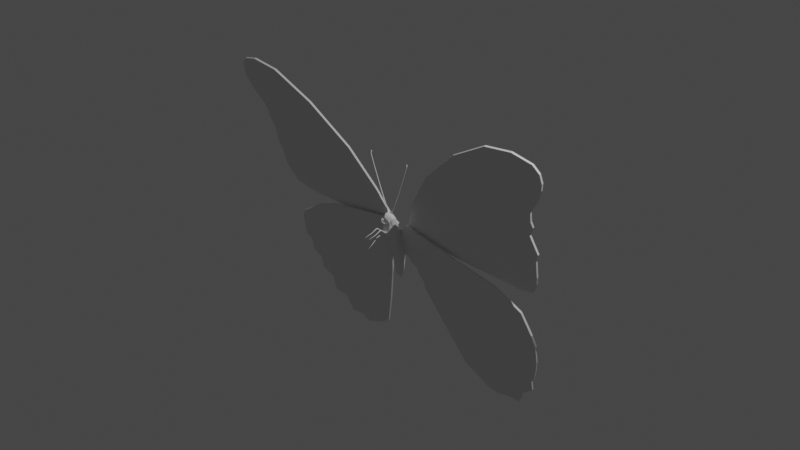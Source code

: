 # Source: butterfly.blend  (saved by Blender 2.83.19; exported with 4.5.12 LTS)
import bpy
from mathutils import Matrix  # noqa: F401  (used for matrix-valued properties, if any)

bpy.ops.wm.read_factory_settings(use_empty=True)
scene = bpy.context.scene
scene.name = 'Scene'

# ---- collections
col_collection = bpy.data.collections.new('Collection'); scene.collection.children.link(col_collection)

# ---- node groups
ng_auto_smooth = bpy.data.node_groups.new('Auto Smooth', 'GeometryNodeTree')
_s = ng_auto_smooth.interface.new_socket(name='Geometry', in_out='OUTPUT', socket_type='NodeSocketGeometry')
_s = ng_auto_smooth.interface.new_socket(name='Geometry', in_out='INPUT', socket_type='NodeSocketGeometry')
_s = ng_auto_smooth.interface.new_socket(name='Angle', in_out='INPUT', socket_type='NodeSocketFloat')
_s.subtype = 'ANGLE'
_s.min_value = 0.0
_s.max_value = 3.142
ng_auto_smooth.is_modifier = True
_N = ng_auto_smooth.nodes; _L = ng_auto_smooth.links
n0 = _N.new('NodeGroupOutput'); n0.name = 'Group Output'; n0.location = (480, -100)
n1 = _N.new('NodeGroupInput'); n1.name = 'Group Input'; n1.location = (-420, -300)
n2 = _N.new('NodeGroupInput'); n2.name = 'Group Input.001'; n2.location = (-60, -100)
n3 = _N.new('GeometryNodeSetShadeSmooth'); n3.name = 'Set Shade Smooth'; n3.location = (120, -100)
n3.domain = 'EDGE'
n4 = _N.new('GeometryNodeSetShadeSmooth'); n4.name = 'Set Shade Smooth.001'; n4.location = (300, -100)
n5 = _N.new('GeometryNodeInputMeshEdgeAngle'); n5.name = 'Edge Angle'; n5.location = (-420, -220)
n6 = _N.new('GeometryNodeInputEdgeSmooth'); n6.name = 'Is Edge Smooth'; n6.location = (-60, -160)
n7 = _N.new('GeometryNodeInputShadeSmooth'); n7.name = 'Is Face Smooth'; n7.location = (-240, -340)
n8 = _N.new('FunctionNodeBooleanMath'); n8.name = 'Boolean Math'; n8.location = (-60, -220)
n9 = _N.new('FunctionNodeCompare'); n9.name = 'Compare'; n9.location = (-240, -180)
n9.operation = 'LESS_EQUAL'
_L.new(n5.outputs[0], n9.inputs[0])
_L.new(n4.outputs[0], n0.inputs[0])
_L.new(n1.outputs[1], n9.inputs[1])
_L.new(n9.outputs[0], n8.inputs[0])
_L.new(n7.outputs[0], n8.inputs[1])
_L.new(n2.outputs[0], n3.inputs[0])
_L.new(n6.outputs[0], n3.inputs[1])
_L.new(n3.outputs[0], n4.inputs[0])
_L.new(n8.outputs[0], n3.inputs[2])
n0.is_active_output = True

# ---- world
world_world = bpy.data.worlds.new('World'); scene.world = world_world
world_world.use_nodes = True; world_world.node_tree.nodes.clear()
_N = world_world.node_tree.nodes; _L = world_world.node_tree.links
n0 = _N.new('ShaderNodeOutputWorld'); n0.name = 'World Output'; n0.location = (300, 300)
n1 = _N.new('ShaderNodeBackground'); n1.name = 'Background'; n1.location = (10, 300)
n1.inputs[0].default_value = (0.05088, 0.05088, 0.05088, 1.0)
_L.new(n1.outputs[0], n0.inputs[0])
n0.is_active_output = True
world_world.color = (0.05088, 0.05088, 0.05088)
world_world.use_sun_shadow = False
world_world.sun_shadow_jitter_overblur = 0.0

# ---- cameras
cam_camera = bpy.data.cameras.new('Camera')
cam_camera.clip_end = 100.0
cam_camera.ortho_scale = 7.314

# ---- lights
light_light = bpy.data.lights.new('Light', 'POINT')
light_light.transmission_factor = 0.0
light_light.energy = 1000.0
light_light.shadow_soft_size = 0.1
light_light.shadow_maximum_resolution = 0.006
light_light.use_absolute_resolution = True

# ---- meshes
me_plane = bpy.data.meshes.new('Plane')
me_plane.from_pydata([(-1.017, -1.841, 0.01316), (-0.2609, -0.7098, 0.01703), (-1.747, -0.8014, 0.01559), (-0.1253, 0.06394, -0.02535), (-0.598, -1.605, 0.01977), (-0.4223, -1.161, 0.01955), (-0.9624, -0.08052, 0.00224), (-1.288, -0.1996, 0.01326), (-1.619, -1.278, 0.01615), (-1.492, -1.564, 0.01939), (-1.266, -1.784, 0.01827), (-0.2122, -0.534, 0.01201), (-0.132, -0.3759, 0.01224), (-0.1637, -0.209, 0.009855), (-0.7802, -1.267, 0.02049), (-0.9406, -0.9269, 0.02049), (-1.124, -0.6203, -0.01427), (-0.5225, -0.9053, 0.01955), (-0.5803, -0.6319, 0.01426), (-0.7121, -0.362, -0.009843), (-1.617, -0.411, 0.02138), (-0.7828, -1.725, 0.02187), (-1.02, -1.509, 0.02345), (-1.214, -1.227, 0.02345), (-1.399, -0.8584, 0.02345), (-1.711, -0.5389, 0.003944), (-1.14, -1.631, 0.02178), (-1.351, -1.378, 0.02178), (-1.516, -1.056, 0.02178), (-0.8932, -1.774, 0.02068), (-1.356, -1.602, -0.002806), (-0.1722, -0.4474, 0.009855), (-0.8604, -1.1, 0.009855), (-0.5514, -0.7715, 0.007206), (-1.117, -1.372, 0.009855), (-1.245, -1.508, 0.009855), (-1.509, -1.367, 0.001691), (-0.1026, -0.3187, 0.0189), (-1.032, -0.7768, -0.007526), (-0.6529, -0.4999, -0.006002), (-1.306, -1.047, 0.009855), (-1.434, -1.221, 0.009855), (-0.1413, -0.08986, 0.009855), (-1.24, -0.3263, 0.001146), (-0.8179, -0.1964, 0.002644), (-1.701, -0.8733, 0.001538), (-1.567, -0.5323, 0.009855), (-1.662, -0.672, -0.003515), (-1.626, -1.123, 8.827e-05), (-0.1573, -0.1751, 0.009855), (-1.157, -0.5388, -0.01749), (-0.7358, -0.3106, -0.01307), (-1.447, -0.7684, 0.009855), (-1.558, -0.9492, 0.006048), (-1.128, -1.778, 0.005498), (-0.2321, -0.6087, 0.01057), (-0.7056, -1.452, 0.01337), (-0.4724, -1.036, 0.009855), (-0.9052, -1.639, 0.01445), (-1.027, -1.718, 0.01296), (-0.1493, -0.1325, 0.009855), (-1.198, -0.4294, 0.002463), (-0.7791, -0.25, 0.004515), (-1.507, -0.6463, 0.02345), (-1.61, -0.807, 0.0132), (-1.707, -1.036, 0.01205), (-0.04509, -0.0003747, -0.006125), (-0.04831, -0.2179, 0.01252), (-0.04995, -0.3159, 0.01805), (-0.05373, -0.09682, 0.01193), (-0.04985, -0.1834, 0.01235), (-0.05179, -0.1401, 0.01214)], [], [(44, 42, 3, 6), (46, 43, 7, 20), (43, 44, 6, 7), (56, 57, 17, 14), (32, 33, 18, 15), (38, 39, 19, 16), (58, 56, 14, 22), (34, 32, 15, 23), (40, 38, 16, 24), (57, 55, 11, 17), (33, 31, 12, 18), (39, 37, 13, 19), (41, 40, 24, 28), (35, 34, 23, 27), (59, 58, 22, 26), (47, 46, 20, 25), (45, 47, 25, 2), (54, 59, 26, 10), (30, 35, 27, 9), (36, 41, 28, 8), (10, 26, 35, 30), (26, 22, 34, 35), (17, 11, 31, 33), (22, 14, 32, 34), (14, 17, 33, 32), (9, 27, 41, 36), (27, 23, 40, 41), (18, 12, 37, 39), (23, 15, 38, 40), (15, 18, 39, 38), (65, 64, 47, 45), (64, 63, 46, 47), (61, 62, 44, 43), (63, 61, 43, 46), (62, 60, 42, 44), (19, 13, 49, 51), (24, 16, 50, 52), (16, 19, 51, 50), (28, 24, 52, 53), (8, 28, 53, 48), (0, 29, 59, 54), (29, 21, 58, 59), (5, 1, 55, 57), (21, 4, 56, 58), (4, 5, 57, 56), (51, 49, 60, 62), (52, 50, 61, 63), (50, 51, 62, 61), (53, 52, 63, 64), (48, 53, 64, 65), (13, 37, 68, 67), (3, 42, 69, 66), (60, 49, 70, 71), (42, 60, 71, 69), (49, 13, 67, 70)])
_uv = me_plane.uv_layers.new(name='UVMap')
_uv.uv.foreach_set('vector', [0.633, 0.9346, 1.0, 0.9374, 1.0, 1.0, 0.6667, 1.0, 0.1667, 0.945, 0.3333, 0.9098, 0.3333, 1.0, 0.1667, 1.0, 0.3333, 0.9098, 0.633, 0.9346, 0.6667, 1.0, 0.3333, 1.0, 0.3333, 0.125, 0.6667, 0.125, 0.6667, 0.25, 0.3333, 0.25, 0.3333, 0.375, 0.6667, 0.375, 0.6667, 0.5, 0.3333, 0.5, 0.3333, 0.57, 0.6385, 0.5883, 0.6022, 0.7287, 0.3333, 0.6399, 0.1667, 0.125, 0.3333, 0.125, 0.3333, 0.25, 0.1667, 0.25, 0.1667, 0.375, 0.3333, 0.375, 0.3333, 0.5, 0.1667, 0.5, 0.1667, 0.6402, 0.3333, 0.57, 0.3333, 0.6399, 0.1667, 0.7804, 0.6667, 0.125, 1.0, 0.125, 1.0, 0.25, 0.6667, 0.25, 0.6667, 0.375, 1.0, 0.375, 1.0, 0.5, 0.6667, 0.5, 0.6385, 0.5883, 1.0, 0.625, 1.0, 0.75, 0.6022, 0.7287, 0.08333, 0.6326, 0.1667, 0.6402, 0.1667, 0.7804, 0.08333, 0.7652, 0.08333, 0.375, 0.1667, 0.375, 0.1667, 0.5, 0.08333, 0.5, 0.08333, 0.125, 0.1667, 0.125, 0.1667, 0.25, 0.08333, 0.25, 0.08333, 0.9412, 0.1667, 0.945, 0.1667, 1.0, 0.08333, 1.0, 0.0, 0.9374, 0.08333, 0.9412, 0.08333, 1.0, 0.0, 1.0, 0.0, 0.125, 0.08333, 0.125, 0.08333, 0.25, 0.0, 0.25, 0.0, 0.375, 0.08333, 0.375, 0.08333, 0.5, 0.0, 0.5, 0.0, 0.625, 0.08333, 0.6326, 0.08333, 0.7652, 0.0, 0.75, 0.0, 0.25, 0.08333, 0.25, 0.08333, 0.375, 0.0, 0.375, 0.08333, 0.25, 0.1667, 0.25, 0.1667, 0.375, 0.08333, 0.375, 0.6667, 0.25, 1.0, 0.25, 1.0, 0.375, 0.6667, 0.375, 0.1667, 0.25, 0.3333, 0.25, 0.3333, 0.375, 0.1667, 0.375, 0.3333, 0.25, 0.6667, 0.25, 0.6667, 0.375, 0.3333, 0.375, 0.0, 0.5, 0.08333, 0.5, 0.08333, 0.6326, 0.0, 0.625, 0.08333, 0.5, 0.1667, 0.5, 0.1667, 0.6402, 0.08333, 0.6326, 0.6667, 0.5, 1.0, 0.5, 1.0, 0.625, 0.6385, 0.5883, 0.1667, 0.5, 0.3333, 0.5, 0.3333, 0.57, 0.1667, 0.6402, 0.3333, 0.5, 0.6667, 0.5, 0.6385, 0.5883, 0.3333, 0.57, 0.0, 0.8704, 0.08333, 0.8782, 0.08333, 0.9412, 0.0, 0.9374, 0.08333, 0.8782, 0.1667, 0.8861, 0.1667, 0.945, 0.08333, 0.9412, 0.3333, 0.8133, 0.622, 0.8627, 0.633, 0.9346, 0.3333, 0.9098, 0.1667, 0.8861, 0.3333, 0.8133, 0.3333, 0.9098, 0.1667, 0.945, 0.622, 0.8627, 1.0, 0.8704, 1.0, 0.9374, 0.633, 0.9346, 0.6022, 0.7287, 1.0, 0.75, 1.0, 0.8033, 0.6147, 0.7898, 0.1667, 0.7804, 0.3333, 0.6399, 0.3333, 0.7167, 0.1667, 0.8272, 0.3333, 0.6399, 0.6022, 0.7287, 0.6147, 0.7898, 0.3333, 0.7167, 0.08333, 0.7652, 0.1667, 0.7804, 0.1667, 0.8272, 0.08333, 0.8153, 0.0, 0.75, 0.08333, 0.7652, 0.08333, 0.8153, 0.0, 0.8033, 0.0, 0.0, 0.08333, 0.0, 0.08333, 0.125, 0.0, 0.125, 0.08333, 0.0, 0.1667, 0.0, 0.1667, 0.125, 0.08333, 0.125, 0.6667, 0.0, 1.0, 0.0, 1.0, 0.125, 0.6667, 0.125, 0.1667, 0.0, 0.3333, 0.0, 0.3333, 0.125, 0.1667, 0.125, 0.3333, 0.0, 0.6667, 0.0, 0.6667, 0.125, 0.3333, 0.125, 0.6147, 0.7898, 1.0, 0.8033, 1.0, 0.8704, 0.622, 0.8627, 0.1667, 0.8272, 0.3333, 0.7167, 0.3333, 0.8133, 0.1667, 0.8861, 0.3333, 0.7167, 0.6147, 0.7898, 0.622, 0.8627, 0.3333, 0.8133, 0.08333, 0.8153, 0.1667, 0.8272, 0.1667, 0.8861, 0.08333, 0.8782, 0.0, 0.8033, 0.08333, 0.8153, 0.08333, 0.8782, 0.0, 0.8704, 1.0, 0.75, 1.0, 0.625, 1.0, 0.625, 1.0, 0.75, 1.0, 1.0, 1.0, 0.9374, 1.0, 0.9374, 1.0, 1.0, 1.0, 0.8704, 1.0, 0.8033, 1.0, 0.8033, 1.0, 0.8704, 1.0, 0.9374, 1.0, 0.8704, 1.0, 0.8704, 1.0, 0.9374, 1.0, 0.8033, 1.0, 0.75, 1.0, 0.75, 1.0, 0.8033])
me_plane.use_remesh_fix_poles = True
me_plane.use_remesh_preserve_attributes = False
me_plane.use_mirror_vertex_groups = False
me_plane.update()
me_plane_001 = bpy.data.meshes.new('Plane.001')
me_plane_001.from_pydata([(1.974, 1.511, -0.004306), (0.2599, 0.4511, -0.01376), (1.716, -0.03691, 0.004961), (0.02746, 0.03841, -0.007397), (1.435, 1.515, -0.006618), (0.9916, 1.258, -0.01219), (0.5407, 0.8487, -0.008785), (0.5034, -0.05714, 0.0), (0.9051, -0.07443, 0.0), (1.316, -0.07913, 0.0), (1.808, 0.1883, 0.0129), (1.851, 0.8613, 0.008972), (0.1698, 0.293, -0.02243), (0.1165, 0.1533, -0.005421), (1.441, 0.8848, -0.01385), (1.355, 0.247, -0.005804), (0.9954, 0.7428, -0.004479), (0.9344, 0.2643, 0.004145), (0.5603, 0.4923, 8.123e-09), (0.5319, 0.2183, -8.154e-09), (1.955, 1.11, -0.00323), (0.2005, 0.3414, -0.01882), (1.46, 1.103, -0.01385), (1.012, 0.929, 0.001336), (0.5716, 0.6006, 0.0), (2.043, 1.331, -0.008613), (0.2232, 0.3975, -0.0105), (1.47, 1.306, -0.02683), (1.011, 1.088, -0.00336), (0.5685, 0.7177, -0.005946), (1.86, 0.476, 0.0), (0.1356, 0.2039, -0.01468), (1.387, 0.5215, -0.004813), (0.955, 0.4719, 0.0003508), (0.544, 0.3349, -1.224e-09), (1.794, 0.6713, -0.006101), (0.1488, 0.2365, -0.01778), (1.412, 0.6704, -0.01385), (0.9731, 0.582, -0.004479), (0.5507, 0.3997, 2.62e-09), (0.1284, 0.1922, -0.01468), (1.377, 0.4174, -0.01385), (0.9467, 0.3922, -0.004479), (0.5394, 0.2903, -3.876e-09), (1.819, 0.3768, -0.002067), (1.856, 0.7868, -0.001077), (0.1594, 0.2624, -0.01778), (1.433, 0.792, -0.00547), (0.9853, 0.6819, 0.005561), (0.5566, 0.4561, 5.971e-09), (0.1825, 0.3204, -0.02243), (1.446, 0.9808, -0.002877), (1.005, 0.8243, -0.004479), (0.5658, 0.5449, 1.125e-08), (1.859, 0.9628, 0.001077), (0.2149, 0.3827, -0.01882), (1.46, 1.222, -0.01186), (1.018, 1.021, -0.008398), (0.5715, 0.6735, -0.002973), (2.026, 1.253, -0.004665), (2.036, 1.431, -0.006818), (0.2315, 0.4174, -0.0105), (1.476, 1.391, -0.03179), (1.014, 1.155, -0.01047), (0.5654, 0.7619, -0.00892), (1.546, -0.0855, 0.004341), (1.752, 1.561, -0.004114), (1.681, 0.9219, 0.0), (1.585, 0.2237, 0.0), (1.747, 1.132, -0.00517), (1.772, 1.332, 0.0), (1.613, 0.5156, 0.0), (1.631, 0.7013, 0.0), (1.597, 0.4143, 0.0), (1.656, 0.8378, 0.0), (1.706, 1.009, -0.002403), (1.769, 1.242, -0.005364), (1.775, 1.413, 0.0), (0.09501, 0.09706, -0.00639), (1.339, 0.117, -0.01385), (0.9197, 0.1298, -0.004479), (0.5205, 0.1079, 0.0), (1.779, 0.08662, 0.003824), (1.576, 0.1046, 0.0)], [], [(81, 7, 3, 78), (83, 65, 9, 79), (79, 9, 8, 80), (80, 8, 7, 81), (52, 16, 18, 53), (42, 17, 19, 43), (51, 14, 16, 52), (41, 15, 17, 42), (75, 67, 14, 51), (73, 68, 15, 41), (53, 18, 12, 50), (43, 19, 13, 40), (58, 24, 21, 55), (76, 69, 22, 56), (56, 22, 23, 57), (57, 23, 24, 58), (63, 28, 29, 64), (62, 27, 28, 63), (77, 70, 27, 62), (64, 29, 26, 61), (39, 34, 31, 36), (72, 71, 32, 37), (37, 32, 33, 38), (38, 33, 34, 39), (48, 38, 39, 49), (47, 37, 38, 48), (74, 72, 37, 47), (49, 39, 36, 46), (34, 43, 40, 31), (71, 73, 41, 32), (32, 41, 42, 33), (33, 42, 43, 34), (18, 49, 46, 12), (67, 74, 47, 14), (14, 47, 48, 16), (16, 48, 49, 18), (24, 53, 50, 21), (69, 75, 51, 22), (22, 51, 52, 23), (23, 52, 53, 24), (28, 57, 58, 29), (27, 56, 57, 28), (70, 76, 56, 27), (29, 58, 55, 26), (6, 64, 61, 1), (66, 77, 62, 4), (4, 62, 63, 5), (5, 63, 64, 6), (0, 60, 77, 66), (25, 59, 76, 70), (20, 54, 75, 69), (11, 45, 74, 67), (30, 44, 73, 71), (45, 35, 72, 74), (35, 30, 71, 72), (60, 25, 70, 77), (59, 20, 69, 76), (44, 10, 68, 73), (54, 11, 67, 75), (82, 2, 65, 83), (10, 82, 83, 68), (17, 80, 81, 19), (15, 79, 80, 17), (68, 83, 79, 15), (19, 81, 78, 13)])
_uv = me_plane_001.uv_layers.new(name='UVMap')
_uv.uv.foreach_set('vector', [0.75, 0.8002, 0.75, 1.0, 1.0, 1.0, 1.0, 0.8002, 0.125, 0.8002, 0.125, 1.0, 0.25, 1.0, 0.25, 0.8002, 0.25, 0.8002, 0.25, 1.0, 0.5, 1.0, 0.5, 0.8002, 0.5, 0.8002, 0.5, 1.0, 0.75, 1.0, 0.75, 0.8002, 0.5, 0.2693, 0.5, 0.3333, 0.75, 0.3333, 0.75, 0.2693, 0.5, 0.5791, 0.5, 0.6667, 0.75, 0.6667, 0.75, 0.5791, 0.25, 0.2693, 0.25, 0.3333, 0.5, 0.3333, 0.5, 0.2693, 0.25, 0.5791, 0.25, 0.6667, 0.5, 0.6667, 0.5, 0.5791, 0.1152, 0.2479, 0.1152, 0.3088, 0.25, 0.3333, 0.25, 0.2693, 0.1311, 0.5703, 0.1312, 0.6667, 0.25, 0.6667, 0.25, 0.5791, 0.75, 0.2693, 0.75, 0.3333, 1.0, 0.3333, 1.0, 0.2693, 0.75, 0.5791, 0.75, 0.6667, 1.0, 0.6667, 1.0, 0.5791, 0.75, 0.125, 0.75, 0.2016, 1.0, 0.1973, 1.0, 0.125, 0.1181, 0.125, 0.1197, 0.1723, 0.2562, 0.1844, 0.2523, 0.1272, 0.2523, 0.1272, 0.2562, 0.1844, 0.5, 0.1884, 0.5, 0.125, 0.5, 0.125, 0.5, 0.1884, 0.75, 0.2016, 0.75, 0.125, 0.5, 0.04167, 0.5, 0.08333, 0.75, 0.08333, 0.75, 0.04167, 0.25, 0.04167, 0.25, 0.08333, 0.5, 0.08333, 0.5, 0.04167, 0.125, 0.04167, 0.125, 0.08333, 0.25, 0.08333, 0.25, 0.04167, 0.75, 0.04167, 0.75, 0.08333, 1.0, 0.08333, 1.0, 0.04167, 0.75, 0.446, 0.75, 0.5248, 1.0, 0.5248, 1.0, 0.446, 0.125, 0.4242, 0.1306, 0.5181, 0.25, 0.5248, 0.25, 0.446, 0.25, 0.446, 0.25, 0.5248, 0.5, 0.5248, 0.5, 0.446, 0.5, 0.446, 0.5, 0.5248, 0.75, 0.5248, 0.75, 0.446, 0.5, 0.3774, 0.5, 0.446, 0.75, 0.446, 0.75, 0.3774, 0.25, 0.3774, 0.25, 0.446, 0.5, 0.446, 0.5, 0.3774, 0.125, 0.3539, 0.125, 0.4242, 0.25, 0.446, 0.25, 0.3774, 0.75, 0.3774, 0.75, 0.446, 1.0, 0.446, 1.0, 0.3774, 0.75, 0.5248, 0.75, 0.5791, 1.0, 0.5791, 1.0, 0.5248, 0.1306, 0.5181, 0.1311, 0.5703, 0.25, 0.5791, 0.25, 0.5248, 0.25, 0.5248, 0.25, 0.5791, 0.5, 0.5791, 0.5, 0.5248, 0.5, 0.5248, 0.5, 0.5791, 0.75, 0.5791, 0.75, 0.5248, 0.75, 0.3333, 0.75, 0.3774, 1.0, 0.3774, 1.0, 0.3333, 0.1152, 0.3088, 0.125, 0.3539, 0.25, 0.3774, 0.25, 0.3333, 0.25, 0.3333, 0.25, 0.3774, 0.5, 0.3774, 0.5, 0.3333, 0.5, 0.3333, 0.5, 0.3774, 0.75, 0.3774, 0.75, 0.3333, 0.75, 0.2016, 0.75, 0.2693, 1.0, 0.2693, 1.0, 0.1973, 0.1197, 0.1723, 0.1152, 0.2479, 0.25, 0.2693, 0.2562, 0.1844, 0.2562, 0.1844, 0.25, 0.2693, 0.5, 0.2693, 0.5, 0.1884, 0.5, 0.1884, 0.5, 0.2693, 0.75, 0.2693, 0.75, 0.2016, 0.5, 0.08333, 0.5, 0.125, 0.75, 0.125, 0.75, 0.08333, 0.25, 0.08333, 0.2523, 0.1272, 0.5, 0.125, 0.5, 0.08333, 0.125, 0.08333, 0.1181, 0.125, 0.2523, 0.1272, 0.25, 0.08333, 0.75, 0.08333, 0.75, 0.125, 1.0, 0.125, 1.0, 0.08333, 0.75, 0.0, 0.75, 0.04167, 1.0, 0.04167, 1.0, 0.0, 0.1155, 0.0, 0.125, 0.04167, 0.25, 0.04167, 0.25, 0.0, 0.25, 0.0, 0.25, 0.04167, 0.5, 0.04167, 0.5, 0.0, 0.5, 0.0, 0.5, 0.04167, 0.75, 0.04167, 0.75, 0.0, 0.0, 0.0, 0.0, 0.04167, 0.125, 0.04167, 0.1155, 0.0, 0.0, 0.08333, 0.0, 0.125, 0.1181, 0.125, 0.125, 0.08333, 0.0, 0.1667, 0.0, 0.2693, 0.1152, 0.2479, 0.1197, 0.1723, 0.0, 0.3333, 0.0, 0.3774, 0.125, 0.3539, 0.1152, 0.3088, 0.0, 0.5248, 0.0, 0.5791, 0.1311, 0.5703, 0.1306, 0.5181, 0.0, 0.3774, 0.0, 0.446, 0.125, 0.4242, 0.125, 0.3539, 0.0, 0.446, 0.0, 0.5248, 0.1306, 0.5181, 0.125, 0.4242, 0.0, 0.04167, 0.0, 0.08333, 0.125, 0.08333, 0.125, 0.04167, 0.0, 0.125, 0.0, 0.1667, 0.1197, 0.1723, 0.1181, 0.125, 0.0, 0.5791, 0.0, 0.6667, 0.1312, 0.6667, 0.1311, 0.5703, 0.0, 0.2693, 0.0, 0.3333, 0.1152, 0.3088, 0.1152, 0.2479, 0.0, 0.8002, 0.0, 1.0, 0.125, 1.0, 0.125, 0.8002, 0.0, 0.6667, 0.0, 0.8002, 0.125, 0.8002, 0.1312, 0.6667, 0.5, 0.6667, 0.5, 0.8002, 0.75, 0.8002, 0.75, 0.6667, 0.25, 0.6667, 0.25, 0.8002, 0.5, 0.8002, 0.5, 0.6667, 0.1312, 0.6667, 0.125, 0.8002, 0.25, 0.8002, 0.25, 0.6667, 0.75, 0.6667, 0.75, 0.8002, 1.0, 0.8002, 1.0, 0.6667])
me_plane_001.use_remesh_fix_poles = True
me_plane_001.use_remesh_preserve_attributes = False
me_plane_001.use_mirror_vertex_groups = False
me_plane_001.update()
me_cube_002 = bpy.data.meshes.new('Cube.002')
me_cube_002.from_pydata([(0.05433, -0.01274, -0.02446), (0.03653, 0.121, -0.02972), (0.05884, -0.1427, -0.06272), (0.04965, -0.4135, -0.1103), (0.05884, -0.267, -0.09455), (0.05884, -0.2185, -0.07585), (0.05884, -0.3236, -0.1099), (-4.53e-18, 0.2889, 0.01332), (0.0, -0.02021, -0.04379), (0.0, -0.02507, 0.133), (-6.794e-06, 0.135, 0.104), (0.0, 0.1182, -0.04784), (0.0, -0.1354, -0.07527), (0.0, -0.1715, 0.1044), (0.0, -0.393, -0.1075), (0.0, -0.4747, 0.03088), (0.0, -0.2473, 0.08411), (0.0, -0.3038, 0.06627), (0.0, -0.2311, -0.1115), (0.0, -0.263, -0.1152), (0.0, -0.4105, 0.05015), (0.0, -0.3141, -0.1258), (0.0, -0.3259, -0.1476), (0.04093, -0.3259, -0.1476), (0.04093, -0.3038, -0.1416), (0.0, -0.3038, -0.1416), (0.0, -0.3338, -0.1638), (0.03402, -0.3338, -0.1638), (0.03402, -0.3223, -0.1738), (0.0, -0.3223, -0.1738), (0.009112, 0.2878, 0.01213), (0.02685, -0.01695, -0.04162), (0.0107, 0.1315, 0.1003), (0.02377, -0.1374, -0.0722), (0.02068, -0.3915, -0.1061), (0.01913, -0.2491, 0.08127), (0.01726, -0.3024, 0.06738), (0.017, -0.4072, 0.05239), (0.02015, -0.0186, 0.1263), (0.01993, 0.1205, -0.04068), (0.01711, -0.1712, 0.1035), (0.01299, -0.4794, 0.02668), (0.03651, -0.2168, -0.08139), (0.03656, -0.2634, -0.1033), (0.03369, -0.3052, -0.1097), (0.01422, -0.3338, -0.1638), (0.01738, -0.3259, -0.1476), (0.02656, -0.3038, -0.1416), (0.02208, -0.3223, -0.1738), (0.02208, -0.4019, -0.2324), (0.03402, -0.4019, -0.2324), (0.03402, -0.3904, -0.2423), (0.02208, -0.3904, -0.2423), (0.02208, -0.4127, -0.2605), (0.03402, -0.4127, -0.2605), (0.03402, -0.3977, -0.258), (0.02208, -0.3977, -0.258), (0.02486, -0.3836, -0.3476), (0.03124, -0.3836, -0.3476), (0.03124, -0.3756, -0.3462), (0.02486, -0.3756, -0.3462), (0.02598, -0.3852, -0.4095), (0.03013, -0.3852, -0.4095), (0.03013, -0.38, -0.4087), (0.02598, -0.38, -0.4087), (0.02681, -0.3775, -0.475), (0.02929, -0.3775, -0.475), (0.02929, -0.3744, -0.4745), (0.02681, -0.3744, -0.4745), (0.03469, 0.237, -0.02928), (0.05649, -0.01046, 0.006856), (0.0431, 0.1285, 0.00459), (0.06646, -0.1395, -0.03042), (0.04878, -0.4124, -0.0973), (0.0665, -0.2376, -0.04528), (0.0665, -0.2871, -0.06387), (0.06479, -0.3723, -0.06608), (-4.53e-18, 0.2359, -0.0481), (0.02663, 0.2358, -0.04305), (0.05884, -0.1907, -0.07131), (0.0, -0.1965, -0.08926), (0.0, -0.2171, 0.09217), (0.01822, -0.2131, 0.08969), (0.03498, -0.1849, -0.079), (0.06138, -0.1904, -0.04072), (0.05884, -0.07216, -0.04195), (0.0, -0.09202, 0.1199), (0.0, -0.07103, -0.06187), (0.01788, -0.08588, 0.117), (0.0264, -0.07479, -0.06321), (0.06316, -0.06284, -0.009822), (0.04313, 0.02459, -0.02577), (0.0, 0.04739, 0.1216), (0.0, 0.01864, -0.05018), (0.01564, 0.0491, 0.1208), (0.02709, 0.02214, -0.04114), (0.04578, 0.02541, -0.004725), (0.04165, 0.06772, -0.02754), (-3.33e-06, 0.08666, 0.1132), (0.0, 0.06516, -0.05208), (0.01261, 0.0924, 0.1105), (0.02757, 0.06704, -0.04564), (0.04822, 0.07476, 0.006487), (0.0517, -0.2328, -0.1079), (0.0517, -0.211, -0.1099), (0.04532, -0.211, -0.1099), (0.04532, -0.2328, -0.1079), (0.0517, -0.3171, -0.2067), (0.0517, -0.307, -0.2056), (0.04532, -0.307, -0.2056), (0.04532, -0.3171, -0.2067), (0.0517, -0.253, -0.3217), (0.0517, -0.2448, -0.3157), (0.04532, -0.2448, -0.3157), (0.04532, -0.253, -0.3217), (0.0517, -0.2335, -0.3769), (0.0517, -0.2253, -0.3709), (0.04532, -0.2253, -0.3709), (0.04532, -0.2335, -0.3769), (0.04959, -0.2121, -0.442), (0.04959, -0.2094, -0.4399), (0.04743, -0.2094, -0.4399), (0.04743, -0.2121, -0.442), (0.04543, -0.1533, -0.09962), (0.0515, -0.1533, -0.09962), (0.0515, -0.1674, -0.1021), (0.04543, -0.1666, -0.1019), (0.04541, -0.1496, -0.1021), (0.05148, -0.1496, -0.1021), (0.05148, -0.1574, -0.1141), (0.04541, -0.157, -0.1135), (0.04537, -0.09751, -0.08526), (0.05144, -0.09751, -0.08526), (0.05144, -0.1053, -0.09729), (0.04537, -0.105, -0.09663), (0.04322, -0.1219, -0.09243), (0.04322, -0.1347, -0.1119), (0.05363, -0.1219, -0.09243), (0.05363, -0.1353, -0.1131), (0.04626, -0.007154, -0.06219), (0.05031, -0.007154, -0.06219), (0.05031, -0.01235, -0.07021), (0.04626, -0.01213, -0.06977), (0.03605, 0.1157, -0.1417), (0.0401, 0.1157, -0.1417), (0.0401, 0.1105, -0.1497), (0.03605, 0.1107, -0.1493), (0.0473, 0.2934, -0.1862), (0.0486, 0.2934, -0.1862), (0.0486, 0.2918, -0.1888), (0.0473, 0.2918, -0.1886), (0.03989, -0.01677, 0.118), (0.05433, -0.01566, 0.07879), (0.0501, -0.01644, 0.1065), (0.01532, 0.2867, 0.007359), (0.02681, 0.2771, -0.01436), (0.01539, 0.2876, -0.0002194), (0.01907, 0.1421, 0.09181), (0.03653, 0.1357, 0.05513), (0.03142, 0.1402, 0.08106), (0.06121, -0.1558, 0.05199), (0.04041, -0.1632, 0.08928), (0.05414, -0.161, 0.07836), (0.04038, -0.4632, 0.01574), (0.05343, -0.4727, -0.005945), (0.04041, -0.239, 0.06903), (0.06143, -0.2385, 0.03036), (0.0542, -0.2388, 0.05771), (0.04046, -0.2934, 0.05533), (0.06124, -0.2912, 0.0199), (0.05416, -0.2926, 0.04611), (0.0595, -0.3835, -0.005827), (0.04055, -0.4051, 0.04063), (0.05763, -0.4176, 0.01739), (0.05884, -0.2035, 0.03909), (0.04041, -0.2088, 0.07709), (0.05344, -0.2073, 0.06596), (0.04041, -0.08372, 0.1048), (0.05884, -0.07946, 0.06646), (0.05344, -0.08247, 0.0936), (0.04313, 0.04388, 0.06981), (0.02869, 0.05506, 0.1069), (0.0389, 0.05178, 0.09601), (0.04165, 0.08479, 0.06295), (0.02807, 0.0938, 0.09976), (0.03767, 0.09116, 0.08898), (0.04093, -0.4706, -0.1058), (0.04965, -0.4605, -0.1227), (0.01786, -0.4428, -0.1211), (0.01113, -0.5329, -0.07178), (-2.789e-19, -0.5432, -0.08907), (0.0, -0.4957, -0.138), (0.0, -0.44, -0.1198), (0.02162, -0.4805, -0.1265), (0.02398, -0.5196, -0.06064), (0.03789, -0.5077, -0.06818), (0.04264, -0.4954, -0.08474), (0.04299, 0.1496, -0.02897), (0.0, 0.1443, -0.04792), (-0.0002908, 0.2518, 0.06194), (0.0129, 0.2504, 0.05789), (0.01513, 0.1484, -0.04194), (0.04299, 0.1581, -0.008227), (0.02692, 0.2426, 0.04356), (0.03717, 0.2397, 0.03629), (0.04299, 0.1729, 0.02835), (0.0, -0.5235, -0.1102), (0.01741, -0.5114, -0.09681), (0.05794, -0.4828, -0.07314), (0.0, -0.5078, -0.02887), (0.04038, -0.5005, -0.0348), (0.01557, -0.5118, -0.02898), (0.04806, -0.4581, -0.1009), (0.05582, -0.4901, -0.05279), (0.01765, -0.4258, -0.1173), (0.0, -0.4241, -0.1157), (0.04965, -0.4446, -0.1185), (-4.53e-18, 0.2872, -0.003021), (-4.53e-18, 0.2648, -0.02718), (0.01241, 0.2716, -0.02239), (0.008255, 0.2873, -0.00282), (0.004432, -0.02269, 0.1305), (0.008025, 0.1187, -0.04515), (0.003315, -0.1714, 0.104), (0.001804, -0.4744, 0.0293), (0.005996, -0.2274, -0.1037), (0.00601, -0.2631, -0.1122), (0.005266, -0.3118, -0.1216), (0.003416, -0.3038, -0.1416), (0.002253, -0.3223, -0.1738), (0.002744, 0.2885, 0.01265), (0.006893, -0.01901, -0.04299), (0.003115, 0.1334, 0.1031), (0.005761, -0.1361, -0.07414), (0.00643, -0.393, -0.1075), (0.004056, -0.248, 0.08307), (0.003369, -0.3025, 0.0654), (0.003275, -0.4093, 0.05098), (0.002253, -0.3338, -0.1638), (0.003416, -0.3259, -0.1476), (0.00681, 0.2359, -0.04624), (0.0056, -0.1935, -0.0866), (0.003723, -0.2156, 0.09126), (0.006727, -0.07241, -0.06236), (0.003597, -0.08976, 0.1188), (0.006982, 0.01992, -0.04686), (0.002777, 0.04802, 0.1213), (0.001663, 0.08854, 0.1129), (0.007157, 0.06585, -0.04972), (0.003841, -0.5442, -0.08729), (0.003066, -0.44, -0.1198), (0.00643, -0.4957, -0.138), (0.007617, 0.1451, -0.0456), (0.001771, 0.2508, 0.06182), (0.004831, -0.5219, -0.1093), (0.003066, -0.4241, -0.1157), (0.002749, -0.5064, -0.02944), (0.002593, 0.2674, -0.02707), (0.002944, 0.2874, -0.003206), (0.0, -0.4361, -0.1345), (0.0, -0.4202, -0.1303), (0.002673, -0.4185, -0.1296), (0.002673, -0.4343, -0.1338), (0.0, -0.4411, -0.1498), (0.0, -0.4252, -0.1456), (0.004066, -0.4244, -0.1451), (0.004066, -0.4403, -0.1493), (0.0, -0.4529, -0.1642), (0.0, -0.437, -0.1601), (0.005631, -0.437, -0.1601), (0.005631, -0.4529, -0.1642), (0.0, -0.4695, -0.1747), (0.0, -0.4544, -0.1814), (0.00365, -0.454, -0.1803), (0.003328, -0.469, -0.1737), (0.0, -0.479, -0.1758), (0.0, -0.4735, -0.1913), (0.004326, -0.4731, -0.1898), (0.003437, -0.4786, -0.1744), (0.0, -0.4872, -0.1727), (0.0, -0.4959, -0.1866), (0.004521, -0.4953, -0.1848), (0.003338, -0.4865, -0.171), (0.0, -0.4903, -0.1656), (0.0, -0.5066, -0.1669), (0.003895, -0.5055, -0.1651), (0.002998, -0.4892, -0.164), (0.0, -0.4895, -0.1623), (0.0, -0.4917, -0.1461), (0.002612, -0.4903, -0.1452), (0.002725, -0.4883, -0.1615), (0.0, -0.4822, -0.1589), (0.0, -0.4725, -0.1458), (0.001937, -0.4713, -0.1453), (0.002226, -0.4814, -0.1583), (0.0, -0.4674, -0.1662), (0.0, -0.463, -0.1504), (0.001662, -0.4618, -0.1497), (0.001918, -0.4663, -0.1655), (0.0, -0.5136, -0.1175), (0.01965, -0.5019, -0.1058), (0.005266, -0.5148, -0.1171), (0.07702, -0.3936, -0.05717), (0.06232, -0.4171, -0.08905), (0.0667, -0.4675, -0.01305), (0.07089, -0.4262, 0.002764), (0.07173, -0.3945, -0.01576), (0.06945, -0.4471, -0.04844), (0.06236, -0.4557, -0.08972), (0.07033, -0.4743, -0.06904), (0.06892, -0.48, -0.05078), (0.04038, -0.4898, -0.02022), (0.04826, -0.4449, -0.09983), (0.0, -0.4151, -0.1133), (0.04965, -0.4357, -0.1162), (0.0, -0.4982, -0.01163), (0.01482, -0.5025, -0.01292), (0.05513, -0.4851, -0.03928), (0.01853, -0.4159, -0.1141), (0.002476, -0.4972, -0.01249), (0.004037, -0.4151, -0.1133), (0.06235, -0.4446, -0.08953), (0.07008, -0.4665, -0.0631), (0.06828, -0.4764, -0.0399), (0.2613, -1.085, 0.08018), (0.2617, -1.089, 0.07257), (0.2556, -1.087, 0.07235), (0.2555, -1.082, 0.08038), (0.2623, -1.094, 0.08923), (0.263, -1.102, 0.07459), (0.2513, -1.097, 0.07418), (0.2511, -1.089, 0.08962), (0.2602, -1.107, 0.09649), (0.2609, -1.116, 0.08185), (0.2492, -1.111, 0.08143), (0.2489, -1.102, 0.09688), (0.2558, -1.115, 0.09772), (0.2561, -1.119, 0.09033), (0.2502, -1.117, 0.09012), (0.2501, -1.112, 0.09792), (0.06064, -0.5892, -0.01791), (0.06036, -0.58, -0.0009605), (0.07271, -0.5853, -0.001393), (0.07345, -0.5946, -0.01745)], [], [(157, 32, 100, 184), (203, 200, 32, 157), (89, 85, 2, 33), (95, 91, 0, 31), (201, 197, 1, 39), (220, 30, 154, 156), (175, 82, 35, 165), (72, 160, 174, 84), (234, 14, 22, 239), (83, 79, 5, 42), (4, 43, 106, 103), (168, 36, 37, 172), (165, 35, 36, 168), (43, 4, 6, 44), (102, 183, 180, 96), (236, 17, 20, 237), (235, 16, 17, 236), (242, 81, 16, 235), (237, 20, 15, 224), (244, 86, 13, 223), (253, 199, 10, 232), (246, 92, 9, 221), (24, 23, 27, 28), (44, 6, 24, 47), (6, 3, 23, 24), (45, 48, 52, 49), (47, 24, 28, 48), (239, 22, 26, 238), (23, 46, 45, 27), (228, 47, 48, 229), (229, 48, 45, 238), (227, 44, 47, 228), (70, 152, 178, 90), (202, 205, 158, 71), (172, 37, 41, 163), (213, 208, 309, 310), (212, 208, 196, 186), (74, 166, 169, 75), (84, 174, 166, 74), (75, 169, 171, 76), (226, 43, 44, 227), (225, 42, 43, 226), (241, 83, 42, 225), (3, 34, 46, 23), (252, 201, 39, 222), (245, 95, 31, 231), (243, 89, 33, 233), (258, 217, 7, 230), (52, 51, 55, 56), (28, 27, 50, 51), (27, 45, 49, 50), (48, 28, 51, 52), (54, 53, 57, 58), (50, 49, 53, 54), (49, 52, 56, 53), (51, 50, 54, 55), (57, 60, 64, 61), (53, 56, 60, 57), (55, 54, 58, 59), (56, 55, 59, 60), (64, 63, 67, 68), (59, 58, 62, 63), (60, 59, 63, 64), (58, 57, 61, 62), (68, 67, 66, 65), (62, 61, 65, 66), (61, 64, 68, 65), (63, 62, 66, 67), (252, 240, 78, 201), (256, 209, 190, 249), (210, 211, 189, 194), (4, 75, 76, 6), (5, 74, 75, 4), (79, 84, 74, 5), (85, 90, 72, 2), (6, 76, 73, 3), (197, 202, 71, 1), (91, 96, 70, 0), (201, 78, 69, 197), (2, 72, 84, 79), (233, 33, 83, 241), (90, 178, 160, 72), (223, 13, 81, 242), (177, 88, 40, 161), (33, 2, 124, 123), (0, 70, 90, 85), (231, 31, 89, 243), (96, 180, 152, 70), (221, 9, 86, 244), (151, 38, 88, 177), (31, 0, 85, 89), (97, 102, 96, 91), (248, 101, 95, 245), (247, 98, 92, 246), (101, 97, 91, 95), (184, 100, 94, 181), (161, 40, 82, 175), (39, 1, 97, 101), (232, 10, 98, 247), (71, 158, 183, 102), (222, 39, 101, 248), (1, 71, 102, 97), (103, 106, 110, 107), (5, 4, 103, 104), (42, 5, 104, 105), (43, 42, 105, 106), (108, 107, 111, 112), (104, 103, 107, 108), (106, 105, 109, 110), (105, 104, 108, 109), (114, 113, 117, 118), (110, 109, 113, 114), (109, 108, 112, 113), (107, 110, 114, 111), (115, 118, 122, 119), (113, 112, 116, 117), (111, 114, 118, 115), (112, 111, 115, 116), (121, 120, 119, 122), (116, 115, 119, 120), (118, 117, 121, 122), (117, 116, 120, 121), (124, 125, 129, 128), (83, 33, 123, 126), (79, 83, 126, 125), (2, 79, 125, 124), (136, 135, 131, 134), (126, 123, 127, 130), (123, 124, 128, 127), (125, 126, 130, 129), (133, 134, 142, 141), (135, 137, 132, 131), (138, 136, 134, 133), (137, 138, 133, 132), (128, 129, 138, 137), (129, 130, 136, 138), (127, 128, 137, 135), (130, 127, 135, 136), (142, 139, 143, 146), (132, 133, 141, 140), (134, 131, 139, 142), (131, 132, 140, 139), (145, 146, 150, 149), (139, 140, 144, 143), (141, 142, 146, 145), (140, 141, 145, 144), (147, 148, 149, 150), (144, 145, 149, 148), (146, 143, 147, 150), (143, 144, 148, 147), (181, 151, 153, 182), (182, 153, 152, 180), (203, 157, 159, 204), (204, 159, 158, 205), (178, 152, 153, 179), (179, 153, 151, 177), (172, 163, 164, 173), (312, 73, 303, 321), (175, 165, 167, 176), (176, 167, 166, 174), (165, 168, 170, 167), (167, 170, 169, 166), (168, 172, 173, 170), (170, 173, 171, 169), (161, 175, 176, 162), (162, 176, 174, 160), (160, 178, 179, 162), (162, 179, 177, 161), (184, 181, 182, 185), (185, 182, 180, 183), (157, 184, 185, 159), (159, 185, 183, 158), (181, 94, 38, 151), (254, 249, 190, 206), (207, 195, 194, 189), (187, 186, 193, 188), (250, 251, 191, 192), (255, 214, 188, 250), (216, 212, 186, 187), (213, 210, 194, 195), (214, 216, 187, 188), (156, 204, 205, 155), (154, 203, 204, 156), (197, 69, 202), (69, 155, 205, 202), (230, 7, 199, 253), (154, 30, 200, 203), (301, 254, 206, 299), (318, 314, 216, 214), (317, 311, 210, 213), (314, 312, 212, 216), (320, 318, 214, 255), (311, 316, 211, 210), (319, 315, 209, 256), (173, 164, 304, 305), (208, 212, 308, 309), (196, 208, 213, 195), (240, 257, 219, 78), (78, 219, 155, 69), (257, 218, 217, 258), (219, 220, 156, 155), (219, 257, 258, 220), (77, 218, 257, 240), (341, 340, 326, 327), (313, 320, 255, 215), (300, 207, 254, 301), (30, 230, 253, 200), (255, 250, 262, 261), (188, 193, 251, 250), (207, 189, 249, 254), (11, 222, 248, 99), (32, 232, 247, 100), (100, 247, 246, 94), (99, 248, 245, 93), (38, 221, 244, 88), (8, 231, 243, 87), (40, 223, 242, 82), (12, 233, 241, 80), (211, 256, 249, 189), (198, 77, 240, 252), (220, 258, 230, 30), (87, 243, 233, 12), (93, 245, 231, 8), (198, 252, 222, 11), (80, 241, 225, 18), (18, 225, 226, 19), (19, 226, 227, 21), (21, 227, 228, 25), (29, 229, 238, 26), (25, 228, 229, 29), (46, 239, 238, 45), (94, 246, 221, 38), (200, 253, 232, 32), (88, 244, 223, 40), (37, 237, 224, 41), (82, 242, 235, 35), (35, 235, 236, 36), (36, 236, 237, 37), (34, 234, 239, 46), (262, 259, 263, 266), (215, 255, 261, 260), (250, 192, 259, 262), (266, 263, 267, 270), (261, 262, 266, 265), (260, 261, 265, 264), (268, 269, 273, 272), (265, 266, 270, 269), (264, 265, 269, 268), (274, 271, 275, 278), (270, 267, 271, 274), (269, 270, 274, 273), (277, 278, 282, 281), (273, 274, 278, 277), (272, 273, 277, 276), (282, 279, 283, 286), (276, 277, 281, 280), (278, 275, 279, 282), (286, 283, 287, 290), (281, 282, 286, 285), (280, 281, 285, 284), (290, 287, 291, 294), (285, 286, 290, 289), (284, 285, 289, 288), (293, 294, 298, 297), (289, 290, 294, 293), (288, 289, 293, 292), (296, 297, 298, 295), (292, 293, 297, 296), (294, 291, 295, 298), (196, 195, 207, 300), (193, 300, 301, 251), (251, 301, 299, 191), (186, 196, 300, 193), (302, 306, 307, 303), (305, 304, 307, 306), (321, 322, 309, 308), (322, 323, 310, 309), (317, 213, 310, 323), (73, 76, 302, 303), (171, 173, 305, 306), (76, 171, 306, 302), (164, 317, 323, 304), (307, 304, 323, 322), (303, 307, 322, 321), (14, 234, 320, 313), (41, 224, 319, 316), (224, 15, 315, 319), (163, 41, 316, 311), (234, 34, 318, 320), (3, 73, 312, 314), (164, 163, 311, 317), (34, 3, 314, 318), (212, 312, 321, 308), (324, 327, 331, 328), (343, 342, 324, 325), (340, 343, 325, 326), (342, 341, 327, 324), (330, 329, 333, 334), (326, 325, 329, 330), (327, 326, 330, 331), (325, 324, 328, 329), (335, 334, 338, 339), (331, 330, 334, 335), (329, 328, 332, 333), (328, 331, 335, 332), (336, 339, 338, 337), (333, 332, 336, 337), (332, 335, 339, 336), (334, 333, 337, 338), (316, 319, 341, 342), (256, 211, 343, 340), (211, 316, 342, 343), (319, 256, 340, 341)])
me_cube_002.polygons.foreach_set('use_smooth', [True] * 313)
_uv = me_cube_002.uv_layers.new(name='UVMap')
_uv.uv.foreach_set('vector', [0.6642, 0.625, 0.6927, 0.625, 0.6927, 0.6622, 0.6642, 0.6622, 0.6642, 0.5625, 0.6915, 0.5625, 0.6927, 0.625, 0.6642, 0.625, 0.3073, 0.75, 0.375, 0.75, 0.375, 0.75, 0.3073, 0.75, 0.3073, 0.6794, 0.375, 0.6794, 0.375, 0.75, 0.3073, 0.75, 0.2488, 0.4117, 0.375, 0.5, 0.375, 0.5, 0.3073, 0.5, 0.5864, 0.4312, 0.6181, 0.4298, 0.625, 0.4608, 0.6176, 0.5, 0.6641, 0.75, 0.6927, 0.75, 0.6927, 0.75, 0.6641, 0.75, 0.4381, 0.75, 0.5668, 0.75, 0.5607, 0.75, 0.4381, 0.75, 0.375, 0.854, 0.375, 0.875, 0.375, 0.875, 0.375, 0.854, 0.3311, 0.75, 0.375, 0.75, 0.375, 0.75, 0.3311, 0.75, 0.375, 0.75, 0.3311, 0.75, 0.3311, 0.75, 0.375, 0.75, 0.664, 0.75, 0.6927, 0.75, 0.6927, 0.75, 0.6638, 0.75, 0.6641, 0.75, 0.6927, 0.75, 0.6927, 0.75, 0.664, 0.75, 0.3311, 0.75, 0.375, 0.75, 0.375, 0.75, 0.3311, 0.75, 0.4381, 0.6172, 0.5523, 0.6447, 0.5545, 0.6913, 0.4381, 0.6883, 0.729, 0.75, 0.75, 0.75, 0.75, 0.75, 0.729, 0.75, 0.729, 0.75, 0.75, 0.75, 0.75, 0.75, 0.729, 0.75, 0.729, 0.75, 0.75, 0.75, 0.75, 0.75, 0.729, 0.75, 0.729, 0.75, 0.75, 0.75, 0.75, 0.75, 0.729, 0.75, 0.729, 0.75, 0.75, 0.75, 0.75, 0.75, 0.729, 0.75, 0.7285, 0.5625, 0.75, 0.5625, 0.75, 0.625, 0.729, 0.625, 0.729, 0.6931, 0.75, 0.6931, 0.75, 0.75, 0.729, 0.75, 0.375, 0.75, 0.375, 0.75, 0.375, 0.75, 0.375, 0.75, 0.3311, 0.75, 0.375, 0.75, 0.375, 0.75, 0.3311, 0.75, 0.375, 0.75, 0.375, 0.75, 0.375, 0.75, 0.375, 0.75, 0.3073, 0.75, 0.3311, 0.75, 0.3311, 0.75, 0.3311, 0.75, 0.3311, 0.75, 0.375, 0.75, 0.375, 0.75, 0.3311, 0.75, 0.375, 0.854, 0.375, 0.875, 0.375, 0.875, 0.375, 0.854, 0.375, 0.75, 0.375, 0.821, 0.375, 0.8185, 0.375, 0.75, 0.271, 0.75, 0.3311, 0.75, 0.3311, 0.75, 0.271, 0.75, 0.271, 0.75, 0.3311, 0.75, 0.3073, 0.75, 0.271, 0.75, 0.271, 0.75, 0.3311, 0.75, 0.3311, 0.75, 0.271, 0.75, 0.4381, 0.75, 0.5562, 0.75, 0.5612, 0.75, 0.4381, 0.75, 0.4381, 0.5158, 0.5494, 0.5436, 0.5495, 0.5873, 0.4381, 0.5316, 0.6638, 0.75, 0.6927, 0.75, 0.6927, 0.75, 0.6642, 0.75, 0.6186, 0.7538, 0.5592, 0.75, 0.5592, 0.75, 0.6186, 0.7538, 0.4075, 0.75, 0.5592, 0.75, 0.5592, 0.75, 0.4075, 0.75, 0.4381, 0.75, 0.5618, 0.75, 0.5664, 0.75, 0.4381, 0.75, 0.4381, 0.75, 0.5607, 0.75, 0.5618, 0.75, 0.4381, 0.75, 0.4381, 0.75, 0.5664, 0.75, 0.5665, 0.75, 0.4083, 0.75, 0.271, 0.75, 0.3311, 0.75, 0.3311, 0.75, 0.271, 0.75, 0.271, 0.75, 0.3311, 0.75, 0.3311, 0.75, 0.271, 0.75, 0.271, 0.75, 0.3311, 0.75, 0.3311, 0.75, 0.271, 0.75, 0.375, 0.75, 0.375, 0.8177, 0.375, 0.821, 0.375, 0.75, 0.2496, 0.4676, 0.2488, 0.4117, 0.3073, 0.5, 0.271, 0.5, 0.271, 0.6794, 0.3073, 0.6794, 0.3073, 0.75, 0.271, 0.75, 0.271, 0.75, 0.3073, 0.75, 0.3073, 0.75, 0.271, 0.75, 0.5822, 0.396, 0.5783, 0.375, 0.625, 0.375, 0.625, 0.396, 0.3311, 0.75, 0.375, 0.75, 0.375, 0.75, 0.3311, 0.75, 0.375, 0.75, 0.375, 0.75, 0.375, 0.75, 0.375, 0.75, 0.375, 0.75, 0.375, 0.8185, 0.375, 0.7939, 0.375, 0.75, 0.3311, 0.75, 0.375, 0.75, 0.375, 0.75, 0.3311, 0.75, 0.375, 0.75, 0.375, 0.7939, 0.375, 0.7939, 0.375, 0.75, 0.375, 0.75, 0.375, 0.7939, 0.375, 0.7939, 0.375, 0.75, 0.3311, 0.75, 0.3311, 0.75, 0.3311, 0.75, 0.3311, 0.75, 0.375, 0.75, 0.375, 0.75, 0.375, 0.75, 0.375, 0.75, 0.3311, 0.75, 0.3311, 0.75, 0.3311, 0.75, 0.3311, 0.75, 0.3311, 0.75, 0.3311, 0.75, 0.3311, 0.75, 0.3311, 0.75, 0.375, 0.75, 0.375, 0.75, 0.375, 0.75, 0.375, 0.75, 0.3311, 0.75, 0.375, 0.75, 0.375, 0.75, 0.3311, 0.75, 0.3311, 0.75, 0.375, 0.75, 0.375, 0.75, 0.3311, 0.75, 0.375, 0.75, 0.375, 0.75, 0.375, 0.75, 0.375, 0.75, 0.3311, 0.75, 0.375, 0.75, 0.375, 0.75, 0.3311, 0.75, 0.375, 0.75, 0.375, 0.7939, 0.375, 0.7939, 0.375, 0.75, 0.3311, 0.75, 0.375, 0.75, 0.375, 0.75, 0.3311, 0.75, 0.375, 0.75, 0.375, 0.7939, 0.375, 0.7939, 0.375, 0.75, 0.3311, 0.75, 0.3311, 0.75, 0.3311, 0.75, 0.3311, 0.75, 0.375, 0.75, 0.375, 0.75, 0.375, 0.75, 0.375, 0.75, 0.375, 0.396, 0.4381, 0.396, 0.4381, 0.4323, 0.375, 0.4323, 0.729, 0.75, 0.75, 0.75, 0.75, 0.75, 0.729, 0.75, 0.6642, 0.75, 0.6927, 0.75, 0.6927, 0.75, 0.6642, 0.75, 0.375, 0.75, 0.4381, 0.75, 0.4083, 0.75, 0.375, 0.75, 0.375, 0.75, 0.4381, 0.75, 0.4381, 0.75, 0.375, 0.75, 0.375, 0.75, 0.4381, 0.75, 0.4381, 0.75, 0.375, 0.75, 0.375, 0.75, 0.4381, 0.75, 0.4381, 0.75, 0.375, 0.75, 0.375, 0.75, 0.4083, 0.75, 0.4075, 0.75, 0.375, 0.75, 0.375, 0.5, 0.4381, 0.5158, 0.4381, 0.5316, 0.375, 0.5, 0.375, 0.6794, 0.4381, 0.6883, 0.4381, 0.75, 0.375, 0.75, 0.375, 0.4323, 0.4381, 0.4323, 0.4381, 0.5, 0.375, 0.5, 0.375, 0.75, 0.4381, 0.75, 0.4381, 0.75, 0.375, 0.75, 0.271, 0.75, 0.3073, 0.75, 0.3311, 0.75, 0.271, 0.75, 0.4381, 0.75, 0.5612, 0.75, 0.5668, 0.75, 0.4381, 0.75, 0.729, 0.75, 0.75, 0.75, 0.75, 0.75, 0.729, 0.75, 0.6642, 0.75, 0.6927, 0.75, 0.6927, 0.75, 0.6642, 0.75, 0.3073, 0.75, 0.375, 0.75, 0.375, 0.75, 0.3311, 0.75, 0.375, 0.75, 0.4381, 0.75, 0.4381, 0.75, 0.375, 0.75, 0.271, 0.75, 0.3073, 0.75, 0.3073, 0.75, 0.271, 0.75, 0.4381, 0.6883, 0.5545, 0.6913, 0.5562, 0.75, 0.4381, 0.75, 0.729, 0.75, 0.75, 0.75, 0.75, 0.75, 0.729, 0.75, 0.6642, 0.75, 0.6927, 0.75, 0.6927, 0.75, 0.6642, 0.75, 0.3073, 0.75, 0.375, 0.75, 0.375, 0.75, 0.3073, 0.75, 0.375, 0.5981, 0.4381, 0.6172, 0.4381, 0.6883, 0.375, 0.6794, 0.271, 0.5981, 0.3073, 0.5981, 0.3073, 0.6794, 0.271, 0.6794, 0.729, 0.6622, 0.75, 0.6622, 0.75, 0.6931, 0.729, 0.6931, 0.3073, 0.5981, 0.375, 0.5981, 0.375, 0.6794, 0.3073, 0.6794, 0.6642, 0.6622, 0.6927, 0.6622, 0.6927, 0.6931, 0.6642, 0.6931, 0.6642, 0.75, 0.6927, 0.75, 0.6927, 0.75, 0.6641, 0.75, 0.3073, 0.5, 0.375, 0.5, 0.375, 0.5981, 0.3073, 0.5981, 0.729, 0.625, 0.75, 0.625, 0.75, 0.6622, 0.729, 0.6622, 0.4381, 0.5316, 0.5495, 0.5873, 0.5523, 0.6447, 0.4381, 0.6172, 0.271, 0.5, 0.3073, 0.5, 0.3073, 0.5981, 0.271, 0.5981, 0.375, 0.5, 0.4381, 0.5316, 0.4381, 0.6172, 0.375, 0.5981, 0.375, 0.75, 0.3311, 0.75, 0.3311, 0.75, 0.375, 0.75, 0.375, 0.75, 0.375, 0.75, 0.375, 0.75, 0.375, 0.75, 0.3311, 0.75, 0.375, 0.75, 0.375, 0.75, 0.3311, 0.75, 0.3311, 0.75, 0.3311, 0.75, 0.3311, 0.75, 0.3311, 0.75, 0.375, 0.75, 0.375, 0.75, 0.375, 0.75, 0.375, 0.75, 0.375, 0.75, 0.375, 0.75, 0.375, 0.75, 0.375, 0.75, 0.3311, 0.75, 0.3311, 0.75, 0.3311, 0.75, 0.3311, 0.75, 0.3311, 0.75, 0.375, 0.75, 0.375, 0.75, 0.3311, 0.75, 0.3311, 0.75, 0.3311, 0.75, 0.3311, 0.75, 0.3311, 0.75, 0.3311, 0.75, 0.3311, 0.75, 0.3311, 0.75, 0.3311, 0.75, 0.3311, 0.75, 0.375, 0.75, 0.375, 0.75, 0.3311, 0.75, 0.375, 0.75, 0.3311, 0.75, 0.3311, 0.75, 0.375, 0.75, 0.375, 0.75, 0.3311, 0.75, 0.3311, 0.75, 0.375, 0.75, 0.3311, 0.75, 0.375, 0.75, 0.375, 0.75, 0.3311, 0.75, 0.375, 0.75, 0.3311, 0.75, 0.3311, 0.75, 0.375, 0.75, 0.375, 0.75, 0.375, 0.75, 0.375, 0.75, 0.375, 0.75, 0.3311, 0.75, 0.375, 0.75, 0.375, 0.75, 0.3311, 0.75, 0.375, 0.75, 0.375, 0.75, 0.375, 0.75, 0.375, 0.75, 0.3311, 0.75, 0.3311, 0.75, 0.3311, 0.75, 0.3311, 0.75, 0.3311, 0.75, 0.375, 0.75, 0.375, 0.75, 0.3311, 0.75, 0.375, 0.75, 0.375, 0.75, 0.375, 0.75, 0.375, 0.75, 0.3311, 0.75, 0.3073, 0.75, 0.3311, 0.75, 0.3311, 0.75, 0.375, 0.75, 0.3311, 0.75, 0.3311, 0.75, 0.375, 0.75, 0.375, 0.75, 0.375, 0.75, 0.375, 0.75, 0.375, 0.75, 0.3311, 0.75, 0.3311, 0.75, 0.3311, 0.75, 0.3311, 0.75, 0.3311, 0.75, 0.3311, 0.75, 0.3311, 0.75, 0.3311, 0.75, 0.3311, 0.75, 0.375, 0.75, 0.375, 0.75, 0.3311, 0.75, 0.375, 0.75, 0.3311, 0.75, 0.3311, 0.75, 0.375, 0.75, 0.375, 0.75, 0.3311, 0.75, 0.3311, 0.75, 0.375, 0.75, 0.3311, 0.75, 0.375, 0.75, 0.375, 0.75, 0.3311, 0.75, 0.375, 0.75, 0.3311, 0.75, 0.3311, 0.75, 0.375, 0.75, 0.375, 0.75, 0.375, 0.75, 0.375, 0.75, 0.375, 0.75, 0.375, 0.75, 0.375, 0.75, 0.375, 0.75, 0.375, 0.75, 0.375, 0.75, 0.3311, 0.75, 0.3311, 0.75, 0.375, 0.75, 0.3311, 0.75, 0.375, 0.75, 0.375, 0.75, 0.3311, 0.75, 0.3311, 0.75, 0.3311, 0.75, 0.3311, 0.75, 0.3311, 0.75, 0.3311, 0.75, 0.3311, 0.75, 0.3311, 0.75, 0.3311, 0.75, 0.375, 0.75, 0.375, 0.75, 0.375, 0.75, 0.375, 0.75, 0.3311, 0.75, 0.3311, 0.75, 0.3311, 0.75, 0.3311, 0.75, 0.3311, 0.75, 0.375, 0.75, 0.375, 0.75, 0.3311, 0.75, 0.375, 0.75, 0.3311, 0.75, 0.3311, 0.75, 0.375, 0.75, 0.3311, 0.75, 0.375, 0.75, 0.375, 0.75, 0.3311, 0.75, 0.375, 0.75, 0.3311, 0.75, 0.3311, 0.75, 0.375, 0.75, 0.375, 0.75, 0.375, 0.75, 0.375, 0.75, 0.375, 0.75, 0.3311, 0.75, 0.375, 0.75, 0.375, 0.75, 0.3311, 0.75, 0.375, 0.75, 0.375, 0.75, 0.375, 0.75, 0.375, 0.75, 0.3311, 0.75, 0.3311, 0.75, 0.3311, 0.75, 0.3311, 0.75, 0.3311, 0.75, 0.375, 0.75, 0.375, 0.75, 0.3311, 0.75, 0.6642, 0.6931, 0.6642, 0.75, 0.625, 0.7492, 0.625, 0.6938, 0.625, 0.6938, 0.625, 0.7492, 0.5562, 0.75, 0.5545, 0.6913, 0.6642, 0.5625, 0.6642, 0.625, 0.625, 0.6225, 0.6213, 0.5613, 0.6213, 0.5613, 0.625, 0.6225, 0.5495, 0.5873, 0.5494, 0.5436, 0.5612, 0.75, 0.5562, 0.75, 0.625, 0.7492, 0.625, 0.75, 0.625, 0.75, 0.625, 0.7492, 0.6642, 0.75, 0.6642, 0.75, 0.6638, 0.75, 0.6642, 0.75, 0.6186, 0.7538, 0.625, 0.75, 0.4076, 0.75, 0.4075, 0.75, 0.4075, 0.75, 0.4075, 0.75, 0.6641, 0.75, 0.6641, 0.75, 0.625, 0.75, 0.625, 0.75, 0.625, 0.75, 0.625, 0.75, 0.5618, 0.75, 0.5607, 0.75, 0.6641, 0.75, 0.664, 0.75, 0.625, 0.75, 0.625, 0.75, 0.625, 0.75, 0.625, 0.75, 0.5664, 0.75, 0.5618, 0.75, 0.664, 0.75, 0.6638, 0.75, 0.625, 0.75, 0.625, 0.75, 0.625, 0.75, 0.625, 0.75, 0.5665, 0.75, 0.5664, 0.75, 0.6642, 0.75, 0.6641, 0.75, 0.625, 0.75, 0.625, 0.75, 0.625, 0.75, 0.625, 0.75, 0.5607, 0.75, 0.5668, 0.75, 0.5668, 0.75, 0.5612, 0.75, 0.625, 0.75, 0.625, 0.75, 0.625, 0.75, 0.625, 0.75, 0.6642, 0.75, 0.6642, 0.75, 0.6642, 0.6622, 0.6642, 0.6931, 0.625, 0.6938, 0.625, 0.6627, 0.625, 0.6627, 0.625, 0.6938, 0.5545, 0.6913, 0.5523, 0.6447, 0.6642, 0.625, 0.6642, 0.6622, 0.625, 0.6627, 0.625, 0.6225, 0.625, 0.6225, 0.625, 0.6627, 0.5523, 0.6447, 0.5495, 0.5873, 0.6642, 0.6931, 0.6927, 0.6931, 0.6927, 0.75, 0.6642, 0.75, 0.5316, 0.854, 0.625, 0.854, 0.625, 0.875, 0.5316, 0.875, 0.5316, 0.8177, 0.6186, 0.7538, 0.625, 0.7892, 0.625, 0.8177, 0.375, 0.75, 0.4075, 0.75, 0.4381, 0.8177, 0.375, 0.8085, 0.375, 0.8308, 0.4381, 0.854, 0.4381, 0.875, 0.375, 0.875, 0.375, 0.8325, 0.375, 0.8092, 0.375, 0.8085, 0.375, 0.8308, 0.375, 0.75, 0.4075, 0.75, 0.4075, 0.75, 0.375, 0.75, 0.6186, 0.7538, 0.6642, 0.75, 0.6642, 0.75, 0.6186, 0.7538, 0.375, 0.8092, 0.375, 0.75, 0.375, 0.75, 0.375, 0.8085, 0.6176, 0.5, 0.6213, 0.5613, 0.5494, 0.5436, 0.5492, 0.5, 0.6642, 0.5, 0.6642, 0.5625, 0.6213, 0.5613, 0.6176, 0.5, 0.375, 0.5, 0.4381, 0.5, 0.4381, 0.5158, 0.4381, 0.5, 0.5492, 0.5, 0.5494, 0.5436, 0.4381, 0.5158, 0.729, 0.5, 0.75, 0.5, 0.75, 0.5625, 0.7285, 0.5625, 0.6642, 0.5, 0.6927, 0.5, 0.6915, 0.5625, 0.6642, 0.5625, 0.5061, 0.854, 0.5316, 0.854, 0.5316, 0.875, 0.5061, 0.875, 0.375, 0.8125, 0.3744, 0.75, 0.375, 0.75, 0.375, 0.8092, 0.6186, 0.7538, 0.6642, 0.75, 0.6642, 0.75, 0.6186, 0.7538, 0.3744, 0.75, 0.4076, 0.75, 0.4075, 0.75, 0.375, 0.75, 0.375, 0.8409, 0.375, 0.8125, 0.375, 0.8092, 0.375, 0.8325, 0.6642, 0.75, 0.6926, 0.75, 0.6927, 0.75, 0.6642, 0.75, 0.7288, 0.75, 0.75, 0.75, 0.75, 0.75, 0.729, 0.75, 0.625, 0.75, 0.6186, 0.7538, 0.6186, 0.7538, 0.625, 0.75, 0.5592, 0.75, 0.4075, 0.75, 0.4075, 0.75, 0.5592, 0.75, 0.5592, 0.75, 0.5592, 0.75, 0.6186, 0.7538, 0.6186, 0.7538, 0.4381, 0.396, 0.5377, 0.396, 0.5472, 0.424, 0.4381, 0.4323, 0.4381, 0.4323, 0.5472, 0.424, 0.5492, 0.5, 0.4381, 0.5, 0.5377, 0.396, 0.5316, 0.375, 0.5783, 0.375, 0.5822, 0.396, 0.5472, 0.424, 0.5864, 0.4312, 0.6176, 0.5, 0.5492, 0.5, 0.5472, 0.424, 0.5377, 0.396, 0.5822, 0.396, 0.5864, 0.4312, 0.4381, 0.375, 0.5316, 0.375, 0.5377, 0.396, 0.4381, 0.396, 0.7288, 0.75, 0.729, 0.75, 0.729, 0.75, 0.7288, 0.75, 0.375, 0.872, 0.375, 0.8409, 0.375, 0.8325, 0.375, 0.875, 0.5061, 0.8177, 0.5316, 0.8177, 0.5316, 0.854, 0.5061, 0.854, 0.6927, 0.5, 0.729, 0.5, 0.7285, 0.5625, 0.6915, 0.5625, 0.375, 0.8325, 0.375, 0.8308, 0.375, 0.854, 0.375, 0.854, 0.375, 0.8085, 0.4381, 0.8177, 0.4381, 0.854, 0.375, 0.8308, 0.5316, 0.8177, 0.625, 0.8177, 0.625, 0.854, 0.5316, 0.854, 0.25, 0.5, 0.271, 0.5, 0.271, 0.5981, 0.25, 0.5981, 0.6927, 0.625, 0.729, 0.625, 0.729, 0.6622, 0.6927, 0.6622, 0.6927, 0.6622, 0.729, 0.6622, 0.729, 0.6931, 0.6927, 0.6931, 0.25, 0.5981, 0.271, 0.5981, 0.271, 0.6794, 0.25, 0.6794, 0.6927, 0.75, 0.729, 0.75, 0.729, 0.75, 0.6927, 0.75, 0.25, 0.75, 0.271, 0.75, 0.271, 0.75, 0.25, 0.75, 0.6927, 0.75, 0.729, 0.75, 0.729, 0.75, 0.6927, 0.75, 0.25, 0.75, 0.271, 0.75, 0.271, 0.75, 0.25, 0.75, 0.6927, 0.75, 0.729, 0.75, 0.729, 0.75, 0.6927, 0.75, 0.375, 0.375, 0.4381, 0.375, 0.4381, 0.396, 0.375, 0.396, 0.5864, 0.4312, 0.5822, 0.396, 0.625, 0.396, 0.6181, 0.4298, 0.25, 0.75, 0.271, 0.75, 0.271, 0.75, 0.25, 0.75, 0.25, 0.6794, 0.271, 0.6794, 0.271, 0.75, 0.25, 0.75, 0.25, 0.5, 0.2496, 0.4676, 0.271, 0.5, 0.25, 0.5, 0.25, 0.75, 0.271, 0.75, 0.271, 0.75, 0.25, 0.75, 0.25, 0.75, 0.271, 0.75, 0.271, 0.75, 0.25, 0.75, 0.25, 0.75, 0.271, 0.75, 0.271, 0.75, 0.25, 0.75, 0.25, 0.75, 0.271, 0.75, 0.271, 0.75, 0.25, 0.75, 0.25, 0.75, 0.271, 0.75, 0.271, 0.75, 0.25, 0.75, 0.25, 0.75, 0.271, 0.75, 0.271, 0.75, 0.25, 0.75, 0.375, 0.821, 0.375, 0.854, 0.375, 0.854, 0.375, 0.8185, 0.6927, 0.6931, 0.729, 0.6931, 0.729, 0.75, 0.6927, 0.75, 0.6915, 0.5625, 0.7285, 0.5625, 0.729, 0.625, 0.6927, 0.625, 0.6927, 0.75, 0.729, 0.75, 0.729, 0.75, 0.6927, 0.75, 0.6927, 0.75, 0.729, 0.75, 0.729, 0.75, 0.6927, 0.75, 0.6927, 0.75, 0.729, 0.75, 0.729, 0.75, 0.6927, 0.75, 0.6927, 0.75, 0.729, 0.75, 0.729, 0.75, 0.6927, 0.75, 0.6927, 0.75, 0.729, 0.75, 0.729, 0.75, 0.6927, 0.75, 0.375, 0.8177, 0.375, 0.854, 0.375, 0.854, 0.375, 0.821, 0.375, 0.854, 0.375, 0.875, 0.375, 0.875, 0.375, 0.854, 0.375, 0.875, 0.375, 0.8325, 0.375, 0.854, 0.375, 0.875, 0.375, 0.8308, 0.375, 0.875, 0.375, 0.875, 0.375, 0.854, 0.375, 0.854, 0.375, 0.875, 0.375, 0.875, 0.375, 0.854, 0.375, 0.854, 0.375, 0.854, 0.375, 0.854, 0.375, 0.854, 0.375, 0.875, 0.375, 0.854, 0.375, 0.854, 0.375, 0.875, 0.375, 0.875, 0.375, 0.854, 0.375, 0.854, 0.375, 0.875, 0.375, 0.854, 0.375, 0.854, 0.375, 0.854, 0.375, 0.854, 0.375, 0.875, 0.375, 0.854, 0.375, 0.854, 0.375, 0.875, 0.375, 0.854, 0.375, 0.875, 0.375, 0.875, 0.375, 0.854, 0.375, 0.854, 0.375, 0.875, 0.375, 0.875, 0.375, 0.854, 0.375, 0.854, 0.375, 0.854, 0.375, 0.854, 0.375, 0.854, 0.375, 0.854, 0.375, 0.854, 0.375, 0.854, 0.375, 0.854, 0.375, 0.854, 0.375, 0.854, 0.375, 0.854, 0.375, 0.854, 0.375, 0.875, 0.375, 0.854, 0.375, 0.854, 0.375, 0.875, 0.375, 0.854, 0.375, 0.875, 0.375, 0.875, 0.375, 0.854, 0.375, 0.875, 0.375, 0.854, 0.375, 0.854, 0.375, 0.875, 0.375, 0.854, 0.375, 0.875, 0.375, 0.875, 0.375, 0.854, 0.375, 0.854, 0.375, 0.875, 0.375, 0.875, 0.375, 0.854, 0.375, 0.854, 0.375, 0.854, 0.375, 0.854, 0.375, 0.854, 0.375, 0.875, 0.375, 0.854, 0.375, 0.854, 0.375, 0.875, 0.375, 0.854, 0.375, 0.875, 0.375, 0.875, 0.375, 0.854, 0.375, 0.854, 0.375, 0.854, 0.375, 0.854, 0.375, 0.854, 0.375, 0.875, 0.375, 0.854, 0.375, 0.854, 0.375, 0.875, 0.375, 0.854, 0.375, 0.854, 0.375, 0.854, 0.375, 0.854, 0.375, 0.854, 0.375, 0.854, 0.375, 0.854, 0.375, 0.854, 0.375, 0.875, 0.375, 0.854, 0.375, 0.854, 0.375, 0.875, 0.375, 0.875, 0.375, 0.854, 0.375, 0.854, 0.375, 0.875, 0.375, 0.875, 0.375, 0.854, 0.375, 0.854, 0.375, 0.875, 0.375, 0.854, 0.375, 0.875, 0.375, 0.875, 0.375, 0.854, 0.5592, 0.75, 0.6186, 0.7538, 0.5316, 0.8177, 0.5061, 0.8177, 0.4381, 0.8177, 0.5061, 0.8177, 0.5061, 0.854, 0.4381, 0.854, 0.4381, 0.854, 0.5061, 0.854, 0.5061, 0.875, 0.4381, 0.875, 0.4075, 0.75, 0.5592, 0.75, 0.5061, 0.8177, 0.4381, 0.8177, 0.4083, 0.75, 0.5665, 0.75, 0.5312, 0.75, 0.4075, 0.75, 0.625, 0.75, 0.6186, 0.7538, 0.5312, 0.75, 0.5665, 0.75, 0.4075, 0.75, 0.5511, 0.75, 0.5592, 0.75, 0.4075, 0.75, 0.5511, 0.75, 0.6186, 0.7538, 0.6186, 0.7538, 0.5592, 0.75, 0.6186, 0.7538, 0.6186, 0.7538, 0.6186, 0.7538, 0.6186, 0.7538, 0.4075, 0.75, 0.4083, 0.75, 0.4083, 0.75, 0.4075, 0.75, 0.5665, 0.75, 0.625, 0.75, 0.625, 0.75, 0.5665, 0.75, 0.4083, 0.75, 0.5665, 0.75, 0.5665, 0.75, 0.4083, 0.75, 0.6186, 0.7538, 0.6186, 0.7538, 0.6186, 0.7538, 0.6186, 0.7538, 0.5312, 0.75, 0.6186, 0.7538, 0.6186, 0.7538, 0.5511, 0.75, 0.4075, 0.75, 0.5312, 0.75, 0.5511, 0.75, 0.4075, 0.75, 0.375, 0.875, 0.375, 0.854, 0.375, 0.8409, 0.375, 0.872, 0.6927, 0.75, 0.729, 0.75, 0.7288, 0.75, 0.6926, 0.75, 0.729, 0.75, 0.75, 0.75, 0.75, 0.75, 0.7288, 0.75, 0.6642, 0.75, 0.6927, 0.75, 0.6926, 0.75, 0.6642, 0.75, 0.375, 0.854, 0.375, 0.8177, 0.375, 0.8125, 0.375, 0.8409, 0.375, 0.75, 0.4075, 0.75, 0.4076, 0.75, 0.3744, 0.75, 0.6186, 0.7538, 0.6642, 0.75, 0.6642, 0.75, 0.6186, 0.7538, 0.375, 0.8177, 0.375, 0.75, 0.3744, 0.75, 0.375, 0.8125, 0.4075, 0.75, 0.4076, 0.75, 0.4075, 0.75, 0.4075, 0.75, 0.6926, 0.75, 0.7288, 0.75, 0.7288, 0.75, 0.6926, 0.75, 0.6927, 0.75, 0.6926, 0.75, 0.6926, 0.75, 0.6927, 0.75, 0.729, 0.75, 0.6927, 0.75, 0.6927, 0.75, 0.729, 0.75, 0.6926, 0.75, 0.7288, 0.75, 0.7288, 0.75, 0.6926, 0.75, 0.729, 0.75, 0.6927, 0.75, 0.6927, 0.75, 0.729, 0.75, 0.729, 0.75, 0.6927, 0.75, 0.6927, 0.75, 0.729, 0.75, 0.7288, 0.75, 0.729, 0.75, 0.729, 0.75, 0.7288, 0.75, 0.6927, 0.75, 0.6926, 0.75, 0.6926, 0.75, 0.6927, 0.75, 0.7288, 0.75, 0.729, 0.75, 0.729, 0.75, 0.7288, 0.75, 0.7288, 0.75, 0.729, 0.75, 0.729, 0.75, 0.7288, 0.75, 0.6927, 0.75, 0.6926, 0.75, 0.6926, 0.75, 0.6927, 0.75, 0.6926, 0.75, 0.7288, 0.75, 0.7288, 0.75, 0.6926, 0.75, 0.6926, 0.75, 0.7288, 0.75, 0.729, 0.75, 0.6927, 0.75, 0.6927, 0.75, 0.6926, 0.75, 0.6926, 0.75, 0.6927, 0.75, 0.6926, 0.75, 0.7288, 0.75, 0.7288, 0.75, 0.6926, 0.75, 0.729, 0.75, 0.6927, 0.75, 0.6927, 0.75, 0.729, 0.75, 0.6926, 0.75, 0.7288, 0.75, 0.7288, 0.75, 0.6926, 0.75, 0.729, 0.75, 0.6927, 0.75, 0.6927, 0.75, 0.729, 0.75, 0.6927, 0.75, 0.6926, 0.75, 0.6926, 0.75, 0.6927, 0.75, 0.7288, 0.75, 0.729, 0.75, 0.729, 0.75, 0.7288, 0.75])
me_cube_002.use_remesh_fix_poles = True
me_cube_002.use_remesh_preserve_attributes = False
me_cube_002.use_mirror_vertex_groups = False
me_cube_002.update()
me_plane_002 = bpy.data.meshes.new('Plane.002')
me_plane_002.from_pydata([(-1.973, 1.497, 0.0), (-0.2944, 0.403, 0.0006201), (-1.731, -0.02031, 0.0), (-0.08528, 0.02231, -0.002584), (-1.471, 1.493, 0.00495), (-1.014, 1.234, 0.005029), (-0.566, 0.8193, 0.0), (-0.5034, -0.05714, 0.0), (-0.9051, -0.07443, 0.0), (-1.316, -0.07913, 0.0), (-1.841, 0.1891, -1.041e-07), (-1.868, 0.8913, 0.0), (-0.228, 0.2462, 0.0006201), (-0.1767, 0.1405, 0.0006201), (-1.444, 0.8895, 0.00495), (-1.354, 0.255, -6.703e-08), (-0.9974, 0.7443, 0.005029), (-0.9294, 0.2685, -3.47e-08), (-0.5603, 0.4934, 0.003681), (-0.5319, 0.2183, -8.154e-09), (-2.004, 1.099, 0.0), (-0.2551, 0.3067, 0.0006201), (-1.463, 1.108, 0.00495), (-1.019, 0.9288, 0.005029), (-0.5716, 0.6017, 0.003681), (-2.077, 1.303, 0.0), (-0.2778, 0.3603, 0.0006201), (-1.473, 1.311, -0.008024), (-1.018, 1.089, -0.00281), (-0.5685, 0.7188, -0.002265), (-1.86, 0.476, 0.0), (-0.1974, 0.1831, 0.0006201), (-1.391, 0.5249, -5.62e-08), (-0.9575, 0.471, -2.499e-08), (-0.544, 0.3349, -1.224e-09), (-1.836, 0.6509, 0.0), (-0.2106, 0.2052, 0.0006201), (-1.415, 0.6751, 0.00495), (-0.9751, 0.5835, 0.005029), (-0.5507, 0.4008, 0.003681), (-0.1901, 0.1713, 0.0006201), (-1.381, 0.4221, 0.00495), (-0.9487, 0.3937, 0.005029), (-0.5394, 0.2914, 0.003681), (-1.834, 0.3699, 0.0), (-1.875, 0.7832, 0.0), (-0.2212, 0.2311, 0.0006201), (-1.429, 0.8051, -4.494e-08), (-0.9867, 0.6813, -1.489e-08), (-0.5566, 0.4561, 5.971e-09), (-0.2407, 0.2736, 0.0006201), (-1.453, 0.9857, -3.895e-08), (-1.005, 0.8256, -8.384e-09), (-0.5658, 0.5449, 1.125e-08), (-1.902, 0.9664, 0.0), (-0.2695, 0.348, 0.0006201), (-1.467, 1.224, -0.00783), (-1.018, 1.022, -0.003919), (-0.5715, 0.6735, -0.002973), (-2.066, 1.238, 0.0), (-2.055, 1.408, 0.0), (-0.2861, 0.3802, 0.0006201), (-1.476, 1.396, -0.01794), (-1.014, 1.156, -0.005996), (-0.5654, 0.7619, -0.00892), (-1.544, -0.07098, 0.0), (-1.783, 1.544, 0.009346), (-1.686, 0.9186, 0.009346), (-1.585, 0.2237, 0.0), (-1.751, 1.128, 0.004176), (-1.777, 1.329, 0.009346), (-1.613, 0.5156, 0.0), (-1.636, 0.698, 0.009346), (-1.602, 0.411, 0.009346), (-1.656, 0.8378, 0.0), (-1.706, 1.009, -0.002403), (-1.769, 1.242, -0.005364), (-1.775, 1.413, 0.0), (-0.1531, 0.08885, 0.0006201), (-1.342, 0.1217, 0.00495), (-0.9216, 0.1313, 0.005029), (-0.5205, 0.109, 0.003681), (-1.804, 0.09942, 0.0), (-1.581, 0.1013, 0.009346)], [], [(81, 78, 3, 7), (83, 79, 9, 65), (79, 80, 8, 9), (80, 81, 7, 8), (52, 53, 18, 16), (42, 43, 19, 17), (51, 52, 16, 14), (41, 42, 17, 15), (75, 51, 14, 67), (73, 41, 15, 68), (53, 50, 12, 18), (43, 40, 13, 19), (58, 55, 21, 24), (76, 56, 22, 69), (56, 57, 23, 22), (57, 58, 24, 23), (63, 64, 29, 28), (62, 63, 28, 27), (77, 62, 27, 70), (64, 61, 26, 29), (39, 36, 31, 34), (72, 37, 32, 71), (37, 38, 33, 32), (38, 39, 34, 33), (48, 49, 39, 38), (47, 48, 38, 37), (74, 47, 37, 72), (49, 46, 36, 39), (34, 31, 40, 43), (71, 32, 41, 73), (32, 33, 42, 41), (33, 34, 43, 42), (18, 12, 46, 49), (67, 14, 47, 74), (14, 16, 48, 47), (16, 18, 49, 48), (24, 21, 50, 53), (69, 22, 51, 75), (22, 23, 52, 51), (23, 24, 53, 52), (28, 29, 58, 57), (27, 28, 57, 56), (70, 27, 56, 76), (29, 26, 55, 58), (6, 1, 61, 64), (66, 4, 62, 77), (4, 5, 63, 62), (5, 6, 64, 63), (0, 66, 77, 60), (25, 70, 76, 59), (20, 69, 75, 54), (11, 67, 74, 45), (30, 71, 73, 44), (45, 74, 72, 35), (35, 72, 71, 30), (60, 77, 70, 25), (59, 76, 69, 20), (44, 73, 68, 10), (54, 75, 67, 11), (82, 83, 65, 2), (10, 68, 83, 82), (17, 19, 81, 80), (15, 17, 80, 79), (68, 15, 79, 83), (19, 13, 78, 81)])
_uv = me_plane_002.uv_layers.new(name='UVMap')
_uv.uv.foreach_set('vector', [0.75, 0.8002, 1.0, 0.8002, 1.0, 1.0, 0.75, 1.0, 0.125, 0.8002, 0.25, 0.8002, 0.25, 1.0, 0.125, 1.0, 0.25, 0.8002, 0.5, 0.8002, 0.5, 1.0, 0.25, 1.0, 0.5, 0.8002, 0.75, 0.8002, 0.75, 1.0, 0.5, 1.0, 0.5, 0.2693, 0.75, 0.2693, 0.75, 0.3333, 0.5, 0.3333, 0.5, 0.5791, 0.75, 0.5791, 0.75, 0.6667, 0.5, 0.6667, 0.25, 0.2693, 0.5, 0.2693, 0.5, 0.3333, 0.25, 0.3333, 0.25, 0.5791, 0.5, 0.5791, 0.5, 0.6667, 0.25, 0.6667, 0.1152, 0.2479, 0.25, 0.2693, 0.25, 0.3333, 0.1152, 0.3088, 0.1311, 0.5703, 0.25, 0.5791, 0.25, 0.6667, 0.1312, 0.6667, 0.75, 0.2693, 1.0, 0.2693, 1.0, 0.3333, 0.75, 0.3333, 0.75, 0.5791, 1.0, 0.5791, 1.0, 0.6667, 0.75, 0.6667, 0.75, 0.125, 1.0, 0.125, 1.0, 0.1973, 0.75, 0.2016, 0.1181, 0.125, 0.2523, 0.1272, 0.2562, 0.1844, 0.1197, 0.1723, 0.2523, 0.1272, 0.5, 0.125, 0.5, 0.1884, 0.2562, 0.1844, 0.5, 0.125, 0.75, 0.125, 0.75, 0.2016, 0.5, 0.1884, 0.5, 0.04167, 0.75, 0.04167, 0.75, 0.08333, 0.5, 0.08333, 0.25, 0.04167, 0.5, 0.04167, 0.5, 0.08333, 0.25, 0.08333, 0.125, 0.04167, 0.25, 0.04167, 0.25, 0.08333, 0.125, 0.08333, 0.75, 0.04167, 1.0, 0.04167, 1.0, 0.08333, 0.75, 0.08333, 0.75, 0.446, 1.0, 0.446, 1.0, 0.5248, 0.75, 0.5248, 0.125, 0.4242, 0.25, 0.446, 0.25, 0.5248, 0.1306, 0.5181, 0.25, 0.446, 0.5, 0.446, 0.5, 0.5248, 0.25, 0.5248, 0.5, 0.446, 0.75, 0.446, 0.75, 0.5248, 0.5, 0.5248, 0.5, 0.3774, 0.75, 0.3774, 0.75, 0.446, 0.5, 0.446, 0.25, 0.3774, 0.5, 0.3774, 0.5, 0.446, 0.25, 0.446, 0.125, 0.3539, 0.25, 0.3774, 0.25, 0.446, 0.125, 0.4242, 0.75, 0.3774, 1.0, 0.3774, 1.0, 0.446, 0.75, 0.446, 0.75, 0.5248, 1.0, 0.5248, 1.0, 0.5791, 0.75, 0.5791, 0.1306, 0.5181, 0.25, 0.5248, 0.25, 0.5791, 0.1311, 0.5703, 0.25, 0.5248, 0.5, 0.5248, 0.5, 0.5791, 0.25, 0.5791, 0.5, 0.5248, 0.75, 0.5248, 0.75, 0.5791, 0.5, 0.5791, 0.75, 0.3333, 1.0, 0.3333, 1.0, 0.3774, 0.75, 0.3774, 0.1152, 0.3088, 0.25, 0.3333, 0.25, 0.3774, 0.125, 0.3539, 0.25, 0.3333, 0.5, 0.3333, 0.5, 0.3774, 0.25, 0.3774, 0.5, 0.3333, 0.75, 0.3333, 0.75, 0.3774, 0.5, 0.3774, 0.75, 0.2016, 1.0, 0.1973, 1.0, 0.2693, 0.75, 0.2693, 0.1197, 0.1723, 0.2562, 0.1844, 0.25, 0.2693, 0.1152, 0.2479, 0.2562, 0.1844, 0.5, 0.1884, 0.5, 0.2693, 0.25, 0.2693, 0.5, 0.1884, 0.75, 0.2016, 0.75, 0.2693, 0.5, 0.2693, 0.5, 0.08333, 0.75, 0.08333, 0.75, 0.125, 0.5, 0.125, 0.25, 0.08333, 0.5, 0.08333, 0.5, 0.125, 0.2523, 0.1272, 0.125, 0.08333, 0.25, 0.08333, 0.2523, 0.1272, 0.1181, 0.125, 0.75, 0.08333, 1.0, 0.08333, 1.0, 0.125, 0.75, 0.125, 0.75, 0.0, 1.0, 0.0, 1.0, 0.04167, 0.75, 0.04167, 0.1155, 0.0, 0.25, 0.0, 0.25, 0.04167, 0.125, 0.04167, 0.25, 0.0, 0.5, 0.0, 0.5, 0.04167, 0.25, 0.04167, 0.5, 0.0, 0.75, 0.0, 0.75, 0.04167, 0.5, 0.04167, 0.0, 0.0, 0.1155, 0.0, 0.125, 0.04167, 0.0, 0.04167, 0.0, 0.08333, 0.125, 0.08333, 0.1181, 0.125, 0.0, 0.125, 0.0, 0.1667, 0.1197, 0.1723, 0.1152, 0.2479, 0.0, 0.2693, 0.0, 0.3333, 0.1152, 0.3088, 0.125, 0.3539, 0.0, 0.3774, 0.0, 0.5248, 0.1306, 0.5181, 0.1311, 0.5703, 0.0, 0.5791, 0.0, 0.3774, 0.125, 0.3539, 0.125, 0.4242, 0.0, 0.446, 0.0, 0.446, 0.125, 0.4242, 0.1306, 0.5181, 0.0, 0.5248, 0.0, 0.04167, 0.125, 0.04167, 0.125, 0.08333, 0.0, 0.08333, 0.0, 0.125, 0.1181, 0.125, 0.1197, 0.1723, 0.0, 0.1667, 0.0, 0.5791, 0.1311, 0.5703, 0.1312, 0.6667, 0.0, 0.6667, 0.0, 0.2693, 0.1152, 0.2479, 0.1152, 0.3088, 0.0, 0.3333, 0.0, 0.8002, 0.125, 0.8002, 0.125, 1.0, 0.0, 1.0, 0.0, 0.6667, 0.1312, 0.6667, 0.125, 0.8002, 0.0, 0.8002, 0.5, 0.6667, 0.75, 0.6667, 0.75, 0.8002, 0.5, 0.8002, 0.25, 0.6667, 0.5, 0.6667, 0.5, 0.8002, 0.25, 0.8002, 0.1312, 0.6667, 0.25, 0.6667, 0.25, 0.8002, 0.125, 0.8002, 0.75, 0.6667, 1.0, 0.6667, 1.0, 0.8002, 0.75, 0.8002])
me_plane_002.use_remesh_fix_poles = True
me_plane_002.use_remesh_preserve_attributes = False
me_plane_002.use_mirror_vertex_groups = False
me_plane_002.update()
me_plane_003 = bpy.data.meshes.new('Plane.003')
me_plane_003.from_pydata([(1.017, -1.83, 0.01006), (0.2534, -0.6814, 0.02448), (1.715, -0.7666, 0.005176), (0.1253, 0.06831, -0.01073), (0.6178, -1.585, 0.02275), (0.4295, -1.155, 0.01892), (0.9426, -0.09062, 0.006251), (1.327, -0.1654, 0.01191), (1.611, -1.275, 0.01541), (1.541, -1.479, -0.00593), (1.325, -1.763, 0.01207), (0.216, -0.5249, 0.02519), (0.132, -0.3715, 0.02686), (0.1637, -0.2046, 0.02448), (0.7802, -1.265, 0.02864), (0.9406, -0.9245, 0.02864), (1.124, -0.6178, -0.006126), (0.5225, -0.905, 0.02047), (0.5974, -0.6495, 0.01783), (0.7215, -0.3665, -0.005074), (1.619, -0.3469, 0.01605), (0.8081, -1.705, 0.02992), (1.02, -1.505, 0.03614), (1.214, -1.223, 0.03614), (1.399, -0.8546, 0.03614), (1.724, -0.5776, 0.0376), (1.14, -1.625, 0.04204), (1.351, -1.372, 0.04204), (1.516, -1.05, 0.04204), (0.9149, -1.76, 0.03835), (1.396, -1.602, -0.002806), (0.181, -0.445, 0.009137), (0.8604, -1.1, 0.009855), (0.5514, -0.7715, 0.007206), (1.117, -1.372, 0.009855), (1.245, -1.508, 0.009855), (1.552, -1.338, -0.007094), (0.1026, -0.3187, 0.0189), (1.032, -0.7768, -0.007526), (0.6591, -0.5129, -0.006946), (1.306, -1.047, 0.009855), (1.434, -1.221, 0.009855), (0.1413, -0.08986, 0.009855), (1.24, -0.3263, 0.001146), (0.872, -0.2131, 0.002452), (1.701, -0.8733, 0.001538), (1.567, -0.5323, 0.009855), (1.662, -0.672, -0.003515), (1.655, -1.115, -0.002144), (0.1573, -0.1751, 0.009855), (1.157, -0.5388, -0.01749), (0.7675, -0.3278, -0.01341), (1.447, -0.7684, 0.009855), (1.558, -0.9492, 0.006048), (1.144, -1.785, 0.007565), (0.2384, -0.6063, 0.009855), (0.7056, -1.452, 0.01337), (0.4724, -1.036, 0.009855), (0.9052, -1.639, 0.01445), (1.027, -1.718, 0.01296), (0.1493, -0.1281, 0.02448), (1.198, -0.4269, 0.01061), (0.822, -0.2669, 0.009301), (1.507, -0.6425, 0.03614), (1.61, -0.801, 0.03345), (1.684, -1.001, 0.001636), (0.04509, -0.0003747, -0.006125), (0.04831, -0.2179, 0.01252), (0.04995, -0.3159, 0.01805), (0.05373, -0.09682, 0.01193), (0.04985, -0.1834, 0.01235), (0.05179, -0.1401, 0.01214)], [], [(44, 6, 3, 42), (46, 20, 7, 43), (43, 7, 6, 44), (56, 14, 17, 57), (32, 15, 18, 33), (38, 16, 19, 39), (58, 22, 14, 56), (34, 23, 15, 32), (40, 24, 16, 38), (57, 17, 11, 55), (33, 18, 12, 31), (39, 19, 13, 37), (41, 28, 24, 40), (35, 27, 23, 34), (59, 26, 22, 58), (47, 25, 20, 46), (45, 2, 25, 47), (54, 10, 26, 59), (30, 9, 27, 35), (36, 8, 28, 41), (10, 30, 35, 26), (26, 35, 34, 22), (17, 33, 31, 11), (22, 34, 32, 14), (14, 32, 33, 17), (9, 36, 41, 27), (27, 41, 40, 23), (18, 39, 37, 12), (23, 40, 38, 15), (15, 38, 39, 18), (65, 45, 47, 64), (64, 47, 46, 63), (61, 43, 44, 62), (63, 46, 43, 61), (62, 44, 42, 60), (19, 51, 49, 13), (24, 52, 50, 16), (16, 50, 51, 19), (28, 53, 52, 24), (8, 48, 53, 28), (0, 54, 59, 29), (29, 59, 58, 21), (5, 57, 55, 1), (21, 58, 56, 4), (4, 56, 57, 5), (51, 62, 60, 49), (52, 63, 61, 50), (50, 61, 62, 51), (53, 64, 63, 52), (48, 65, 64, 53), (13, 67, 68, 37), (3, 66, 69, 42), (60, 71, 70, 49), (42, 69, 71, 60), (49, 70, 67, 13)])
_uv = me_plane_003.uv_layers.new(name='UVMap')
_uv.uv.foreach_set('vector', [0.5945, 0.9314, 0.6667, 1.0, 1.0, 1.0, 1.0, 0.9374, 0.1667, 0.945, 0.1667, 1.0, 0.3333, 1.0, 0.3333, 0.9098, 0.3333, 0.9098, 0.3333, 1.0, 0.6667, 1.0, 0.5945, 0.9314, 0.3333, 0.125, 0.3333, 0.25, 0.6667, 0.25, 0.6667, 0.125, 0.3333, 0.375, 0.3333, 0.5, 0.6476, 0.5, 0.6667, 0.375, 0.3333, 0.57, 0.3333, 0.6399, 0.596, 0.7267, 0.619, 0.6171, 0.1667, 0.125, 0.1667, 0.25, 0.3333, 0.25, 0.3333, 0.125, 0.1667, 0.375, 0.1667, 0.5, 0.3333, 0.5, 0.3333, 0.375, 0.1667, 0.6402, 0.1667, 0.7804, 0.3333, 0.6399, 0.3333, 0.57, 0.6667, 0.125, 0.6667, 0.25, 1.0, 0.25, 1.0, 0.125, 0.6667, 0.375, 0.6476, 0.5, 1.0, 0.5, 1.0, 0.375, 0.619, 0.6171, 0.596, 0.7267, 1.0, 0.75, 1.0, 0.625, 0.08333, 0.6326, 0.08333, 0.7652, 0.1667, 0.7804, 0.1667, 0.6402, 0.08333, 0.375, 0.08333, 0.5, 0.1667, 0.5, 0.1667, 0.375, 0.08333, 0.125, 0.08333, 0.25, 0.1667, 0.25, 0.1667, 0.125, 0.08333, 0.9412, 0.08333, 1.0, 0.1667, 1.0, 0.1667, 0.945, 0.0, 0.9374, 0.0, 1.0, 0.08333, 1.0, 0.08333, 0.9412, 0.0, 0.125, 0.0, 0.25, 0.08333, 0.25, 0.08333, 0.125, 0.0, 0.375, 0.0, 0.5, 0.08333, 0.5, 0.08333, 0.375, 0.0, 0.625, 0.0, 0.75, 0.08333, 0.7652, 0.08333, 0.6326, 0.0, 0.25, 0.0, 0.375, 0.08333, 0.375, 0.08333, 0.25, 0.08333, 0.25, 0.08333, 0.375, 0.1667, 0.375, 0.1667, 0.25, 0.6667, 0.25, 0.6667, 0.375, 1.0, 0.375, 1.0, 0.25, 0.1667, 0.25, 0.1667, 0.375, 0.3333, 0.375, 0.3333, 0.25, 0.3333, 0.25, 0.3333, 0.375, 0.6667, 0.375, 0.6667, 0.25, 0.0, 0.5, 0.0, 0.625, 0.08333, 0.6326, 0.08333, 0.5, 0.08333, 0.5, 0.08333, 0.6326, 0.1667, 0.6402, 0.1667, 0.5, 0.6476, 0.5, 0.619, 0.6171, 1.0, 0.625, 1.0, 0.5, 0.1667, 0.5, 0.1667, 0.6402, 0.3333, 0.57, 0.3333, 0.5, 0.3333, 0.5, 0.3333, 0.57, 0.619, 0.6171, 0.6476, 0.5, 0.0, 0.8704, 0.0, 0.9374, 0.08333, 0.9412, 0.08333, 0.8782, 0.08333, 0.8782, 0.08333, 0.9412, 0.1667, 0.945, 0.1667, 0.8861, 0.3333, 0.8133, 0.3333, 0.9098, 0.5945, 0.9314, 0.5925, 0.8576, 0.1667, 0.8861, 0.1667, 0.945, 0.3333, 0.9098, 0.3333, 0.8133, 0.5925, 0.8576, 0.5945, 0.9314, 1.0, 0.9374, 1.0, 0.8704, 0.596, 0.7267, 0.5935, 0.7843, 1.0, 0.8033, 1.0, 0.75, 0.1667, 0.7804, 0.1667, 0.8272, 0.3333, 0.7167, 0.3333, 0.6399, 0.3333, 0.6399, 0.3333, 0.7167, 0.5935, 0.7843, 0.596, 0.7267, 0.08333, 0.7652, 0.08333, 0.8153, 0.1667, 0.8272, 0.1667, 0.7804, 0.0, 0.75, 0.0, 0.8033, 0.08333, 0.8153, 0.08333, 0.7652, 0.0, 0.0, 0.0, 0.125, 0.08333, 0.125, 0.08333, 0.0, 0.08333, 0.0, 0.08333, 0.125, 0.1667, 0.125, 0.1667, 0.0, 0.6667, 0.0, 0.6667, 0.125, 1.0, 0.125, 1.0, 0.0, 0.1667, 0.0, 0.1667, 0.125, 0.3333, 0.125, 0.3333, 0.0, 0.3333, 0.0, 0.3333, 0.125, 0.6667, 0.125, 0.6667, 0.0, 0.5935, 0.7843, 0.5925, 0.8576, 1.0, 0.8704, 1.0, 0.8033, 0.1667, 0.8272, 0.1667, 0.8861, 0.3333, 0.8133, 0.3333, 0.7167, 0.3333, 0.7167, 0.3333, 0.8133, 0.5925, 0.8576, 0.5935, 0.7843, 0.08333, 0.8153, 0.08333, 0.8782, 0.1667, 0.8861, 0.1667, 0.8272, 0.0, 0.8033, 0.0, 0.8704, 0.08333, 0.8782, 0.08333, 0.8153, 1.0, 0.75, 1.0, 0.75, 1.0, 0.625, 1.0, 0.625, 1.0, 1.0, 1.0, 1.0, 1.0, 0.9374, 1.0, 0.9374, 1.0, 0.8704, 1.0, 0.8704, 1.0, 0.8033, 1.0, 0.8033, 1.0, 0.9374, 1.0, 0.9374, 1.0, 0.8704, 1.0, 0.8704, 1.0, 0.8033, 1.0, 0.8033, 1.0, 0.75, 1.0, 0.75])
me_plane_003.use_remesh_fix_poles = True
me_plane_003.use_remesh_preserve_attributes = False
me_plane_003.use_mirror_vertex_groups = False
me_plane_003.update()

# ---- objects
ob_light = bpy.data.objects.new('Light', light_light)
ob_camera = bpy.data.objects.new('Camera', cam_camera)
ob_wing_bottom = bpy.data.objects.new('wing bottom', me_plane)
ob_empty = bpy.data.objects.new('Empty', None)
ob_wing_top = bpy.data.objects.new('wing top', me_plane_001)
ob_empty_001 = bpy.data.objects.new('Empty.001', None)
ob_cube = bpy.data.objects.new('Cube', me_cube_002)
ob_wing_top_001 = bpy.data.objects.new('wing top.001', me_plane_002)
ob_wing_bottom_001 = bpy.data.objects.new('wing bottom.001', me_plane_003)

# ---- transforms, parenting, visibility, modifiers, constraints
ob_light.location = (4.076, 1.005, 5.904)
ob_light.rotation_euler = (0.6503, 0.05522, 1.866)
ob_light.lock_rotations_4d = False
ob_light.empty_display_type = 'ARROWS'
ob_light.color = (0.0, 0.0, 0.0, 0.0)
ob_light.lineart.crease_threshold = 0.0
ob_camera.location = (7.359, -6.926, 4.958)
ob_camera.rotation_euler = (1.109, 0.0, 0.8149)
ob_camera.lock_rotations_4d = False
ob_camera.empty_display_type = 'ARROWS'
ob_camera.color = (0.0, 0.0, 0.0, 0.0)
ob_camera.display_type = 'WIRE'
ob_camera.lineart.crease_threshold = 0.0
ob_wing_bottom.location = (-0.01009, -0.03136, -0.09573)
ob_wing_bottom.rotation_euler = (1.861, -0.0, 0.0)
ob_wing_bottom.lineart.crease_threshold = 0.0
_m = ob_wing_bottom.modifiers.new('Solidify', 'SOLIDIFY')
_m.thickness = 0.02
ob_empty.location = (0.0425, -9.517e-09, 0.07084)
ob_empty.rotation_euler = (1.571, 0.8502, 1.53e-07)
ob_empty.empty_display_type = 'IMAGE'
ob_empty.empty_display_size = 5.0
ob_empty.empty_image_depth = 'BACK'
ob_empty.show_empty_image_perspective = False
ob_empty.use_empty_image_alpha = True
ob_empty.empty_image_side = 'FRONT'
ob_empty.color = (1.0, 1.0, 1.0, 0.1217)
ob_empty.lineart.crease_threshold = 0.0
ob_wing_top.location = (0.03402, 0.05457, -0.1048)
ob_wing_top.rotation_euler = (1.861, -0.0, 0.0)
ob_wing_top.lineart.crease_threshold = 0.0
_m = ob_wing_top.modifiers.new('Solidify', 'SOLIDIFY')
_m.thickness = 0.02
ob_empty_001.location = (0.0007246, 0.2836, -0.07177)
ob_empty_001.rotation_euler = (1.571, -0.0, 1.571)
ob_empty_001.scale = (0.4914, 0.4914, 0.4914)
ob_empty_001.empty_display_type = 'IMAGE'
ob_empty_001.empty_display_size = 5.0
ob_empty_001.empty_image_depth = 'BACK'
ob_empty_001.show_empty_image_perspective = False
ob_empty_001.empty_image_side = 'FRONT'
ob_empty_001.lineart.crease_threshold = 0.0
ob_cube.location = (-0.01017, -0.02011, -0.3967)
ob_cube.rotation_euler = (-1.411, -7.314e-17, 1.318e-16)
ob_cube.scale = (1.0, 0.9944, 0.7552)
ob_cube.lineart.crease_threshold = 0.0
_m = ob_cube.modifiers.new('Mirror', 'MIRROR')
_m.use_clip = True
_m = ob_cube.modifiers.new('Subdivision', 'SUBSURF')
_m.uv_smooth = 'PRESERVE_CORNERS'
_m = ob_cube.modifiers.new('Auto Smooth', 'NODES')
_m.node_group = ng_auto_smooth
ob_wing_top_001.location = (0.03402, 0.05457, -0.1048)
ob_wing_top_001.rotation_euler = (1.861, -0.0, 0.0)
ob_wing_top_001.lineart.crease_threshold = 0.0
_m = ob_wing_top_001.modifiers.new('Solidify', 'SOLIDIFY')
_m.thickness = 0.02
ob_wing_bottom_001.location = (-0.01009, -0.03136, -0.09573)
ob_wing_bottom_001.rotation_euler = (1.861, -0.0, 0.0)
ob_wing_bottom_001.lineart.crease_threshold = 0.0
_m = ob_wing_bottom_001.modifiers.new('Solidify', 'SOLIDIFY')
_m.thickness = 0.02

# ---- collection membership
col_collection.objects.link(ob_light)
col_collection.objects.link(ob_camera)
col_collection.objects.link(ob_wing_bottom)
col_collection.objects.link(ob_empty)
col_collection.objects.link(ob_wing_top)
col_collection.objects.link(ob_empty_001)
col_collection.objects.link(ob_cube)
col_collection.objects.link(ob_wing_top_001)
col_collection.objects.link(ob_wing_bottom_001)

# ---- scene / render settings (as saved in the file)
scene.camera = ob_camera
scene.frame_start = 1; scene.frame_end = 250; scene.frame_set(0)
scene.render.engine = 'BLENDER_EEVEE_NEXT'
scene.cycles.use_denoising = False
scene.cycles.samples = 128
scene.cycles.sampling_pattern = 'TABULATED_SOBOL'
scene.cycles.use_adaptive_sampling = False
scene.cycles.use_light_tree = False
scene.view_settings.view_transform = 'Filmic'
bpy.context.view_layer.update()
